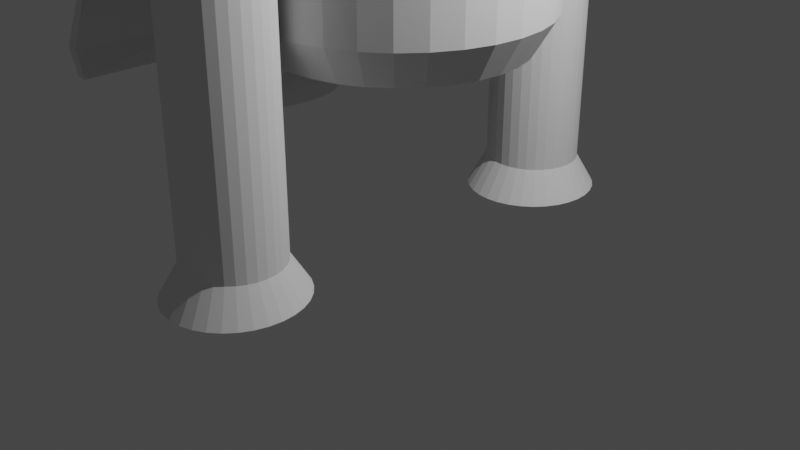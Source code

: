 # Source: urrepulo.blend  (saved by Blender 2.93.21; exported with 4.5.12 LTS)
import bpy
from mathutils import Matrix  # noqa: F401  (used for matrix-valued properties, if any)

bpy.ops.wm.read_factory_settings(use_empty=True)
scene = bpy.context.scene
scene.name = 'Scene'

# ---- collections
col_collection = bpy.data.collections.new('Collection'); scene.collection.children.link(col_collection)

# ---- world
world_world = bpy.data.worlds.new('World'); scene.world = world_world
world_world.use_nodes = True; world_world.node_tree.nodes.clear()
_N = world_world.node_tree.nodes; _L = world_world.node_tree.links
n0 = _N.new('ShaderNodeOutputWorld'); n0.name = 'World Output'; n0.location = (300, 300)
n1 = _N.new('ShaderNodeBackground'); n1.name = 'Background'; n1.location = (10, 300)
n1.inputs[0].default_value = (0.05088, 0.05088, 0.05088, 1.0)
_L.new(n1.outputs[0], n0.inputs[0])
n0.is_active_output = True
world_world.color = (0.05088, 0.05088, 0.05088)
world_world.use_sun_shadow = False
world_world.sun_shadow_jitter_overblur = 0.0

# ---- cameras
cam_camera = bpy.data.cameras.new('Camera')
cam_camera.clip_end = 100.0
cam_camera.ortho_scale = 7.314

# ---- lights
light_light = bpy.data.lights.new('Light', 'POINT')
light_light.transmission_factor = 0.0
light_light.energy = 1000.0
light_light.shadow_soft_size = 0.1
light_light.shadow_maximum_resolution = 0.006
light_light.use_absolute_resolution = True

# ---- meshes
me_cylinder_001 = bpy.data.meshes.new('Cylinder.001')
me_cylinder_001.from_pydata([(0.0, 1.0, -1.0), (0.0, 1.0, 1.0), (0.1951, 0.9808, -1.0), (0.1951, 0.9808, 1.0), (0.3827, 0.9239, -1.0), (0.3827, 0.9239, 1.0), (0.5556, 0.8315, -1.0), (0.5556, 0.8315, 1.0), (0.7071, 0.7071, -1.0), (0.7071, 0.7071, 1.0), (0.8315, 0.5556, -1.0), (0.8315, 0.5556, 1.0), (0.9239, 0.3827, -1.0), (0.9239, 0.3827, 1.0), (0.9808, 0.1951, -1.0), (0.9808, 0.1951, 1.0), (1.0, -4.371e-08, -1.0), (1.0, -4.371e-08, 1.0), (0.9808, -0.1951, -1.0), (0.9808, -0.1951, 1.0), (0.9239, -0.3827, -1.0), (0.9239, -0.3827, 1.0), (0.8315, -0.5556, -1.0), (0.8315, -0.5556, 1.0), (0.7071, -0.7071, -1.0), (0.7071, -0.7071, 1.0), (0.5556, -0.8315, -1.0), (0.5556, -0.8315, 1.0), (0.3827, -0.9239, -1.0), (0.3827, -0.9239, 1.0), (0.1951, -0.9808, -1.0), (0.1951, -0.9808, 1.0), (-8.742e-08, -1.0, -1.0), (-8.742e-08, -1.0, 1.0), (-0.1951, -0.9808, -1.0), (-0.1951, -0.9808, 1.0), (-0.3827, -0.9239, -1.0), (-0.3827, -0.9239, 1.0), (-0.5556, -0.8315, -1.0), (-0.5556, -0.8315, 1.0), (-0.7071, -0.7071, -1.0), (-0.7071, -0.7071, 1.0), (-0.8315, -0.5556, -1.0), (-0.8315, -0.5556, 1.0), (-0.9239, -0.3827, -1.0), (-0.9239, -0.3827, 1.0), (-0.9808, -0.1951, -1.0), (-0.9808, -0.1951, 1.0), (-1.0, 1.192e-08, -1.0), (-1.0, 1.192e-08, 1.0), (-0.9808, 0.1951, -1.0), (-0.9808, 0.1951, 1.0), (-0.9239, 0.3827, -1.0), (-0.9239, 0.3827, 1.0), (-0.8315, 0.5556, -1.0), (-0.8315, 0.5556, 1.0), (-0.7071, 0.7071, -1.0), (-0.7071, 0.7071, 1.0), (-0.5556, 0.8315, -1.0), (-0.5556, 0.8315, 1.0), (-0.3827, 0.9239, -1.0), (-0.3827, 0.9239, 1.0), (-0.1951, 0.9808, -1.0), (-0.1951, 0.9808, 1.0), (-0.004872, 0.1269, 1.219), (-0.04112, 0.1305, 1.219), (0.02998, 0.1161, 1.219), (0.06211, 0.0987, 1.219), (0.09026, 0.07525, 1.219), (0.1134, 0.04667, 1.219), (0.1305, 0.01407, 1.219), (0.1411, -0.02131, 1.219), (0.1447, -0.0581, 1.219), (0.1411, -0.09489, 1.219), (0.1305, -0.1303, 1.219), (0.1134, -0.1629, 1.219), (0.09026, -0.1915, 1.219), (0.06211, -0.2149, 1.219), (0.02998, -0.2323, 1.219), (-0.004872, -0.2431, 1.219), (-0.04112, -0.2467, 1.219), (-0.07737, -0.2431, 1.219), (-0.1122, -0.2323, 1.219), (-0.1443, -0.2149, 1.219), (-0.1725, -0.1915, 1.219), (-0.1956, -0.1629, 1.219), (-0.2128, -0.1303, 1.219), (-0.2234, -0.09489, 1.219), (-0.2269, -0.0581, 1.219), (-0.2234, -0.02131, 1.219), (-0.2128, 0.01407, 1.219), (-0.1956, 0.04667, 1.219), (-0.1725, 0.07525, 1.219), (-0.1443, 0.0987, 1.219), (-0.1122, 0.1161, 1.219), (-0.07737, 0.1269, 1.219), (1.488e-07, 1.425, -1.127), (0.2676, 1.398, -1.127), (0.5249, 1.317, -1.127), (0.7621, 1.185, -1.127), (0.9699, 1.008, -1.127), (1.141, 0.7919, -1.127), (1.267, 0.5455, -1.127), (1.345, 0.2781, -1.127), (1.372, 1.763e-07, -1.127), (1.345, -0.2781, -1.127), (1.267, -0.5455, -1.127), (1.141, -0.7919, -1.127), (0.9699, -1.008, -1.127), (0.7621, -1.185, -1.127), (0.5249, -1.317, -1.127), (0.2676, -1.398, -1.127), (2.886e-08, -1.425, -1.127), (-0.2676, -1.398, -1.127), (-0.5249, -1.317, -1.127), (-0.7621, -1.185, -1.127), (-0.9699, -1.008, -1.127), (-1.141, -0.7919, -1.127), (-1.267, -0.5455, -1.127), (-1.345, -0.2781, -1.127), (-1.372, 2.556e-07, -1.127), (-1.345, 0.2781, -1.127), (-1.267, 0.5455, -1.127), (-1.141, 0.7919, -1.127), (-0.9699, 1.008, -1.127), (-0.7621, 1.185, -1.127), (-0.5249, 1.317, -1.127), (-0.2676, 1.398, -1.127)], [], [(0, 1, 3, 2), (2, 3, 5, 4), (4, 5, 7, 6), (6, 7, 9, 8), (8, 9, 11, 10), (10, 11, 13, 12), (12, 13, 15, 14), (14, 15, 17, 16), (16, 17, 19, 18), (18, 19, 21, 20), (20, 21, 23, 22), (22, 23, 25, 24), (24, 25, 27, 26), (26, 27, 29, 28), (28, 29, 31, 30), (30, 31, 33, 32), (32, 33, 35, 34), (34, 35, 37, 36), (36, 37, 39, 38), (38, 39, 41, 40), (40, 41, 43, 42), (42, 43, 45, 44), (44, 45, 47, 46), (46, 47, 49, 48), (48, 49, 51, 50), (50, 51, 53, 52), (52, 53, 55, 54), (54, 55, 57, 56), (56, 57, 59, 58), (58, 59, 61, 60), (7, 5, 66, 67), (60, 61, 63, 62), (62, 63, 1, 0), (32, 34, 113, 112), (64, 65, 95, 94, 93, 92, 91, 90, 89, 88, 87, 86, 85, 84, 83, 82, 81, 80, 79, 78, 77, 76, 75, 74, 73, 72, 71, 70, 69, 68, 67, 66), (25, 23, 75, 76), (43, 41, 84, 85), (61, 59, 93, 94), (17, 15, 71, 72), (35, 33, 80, 81), (53, 51, 89, 90), (9, 7, 67, 68), (27, 25, 76, 77), (45, 43, 85, 86), (63, 61, 94, 95), (19, 17, 72, 73), (37, 35, 81, 82), (55, 53, 90, 91), (11, 9, 68, 69), (29, 27, 77, 78), (47, 45, 86, 87), (3, 1, 65, 64), (1, 63, 95, 65), (21, 19, 73, 74), (39, 37, 82, 83), (57, 55, 91, 92), (13, 11, 69, 70), (31, 29, 78, 79), (49, 47, 87, 88), (5, 3, 64, 66), (23, 21, 74, 75), (41, 39, 83, 84), (59, 57, 92, 93), (15, 13, 70, 71), (33, 31, 79, 80), (51, 49, 88, 89), (96, 97, 98, 99, 100, 101, 102, 103, 104, 105, 106, 107, 108, 109, 110, 111, 112, 113, 114, 115, 116, 117, 118, 119, 120, 121, 122, 123, 124, 125, 126, 127), (50, 52, 122, 121), (6, 8, 100, 99), (24, 26, 109, 108), (42, 44, 118, 117), (60, 62, 127, 126), (16, 18, 105, 104), (34, 36, 114, 113), (52, 54, 123, 122), (8, 10, 101, 100), (26, 28, 110, 109), (44, 46, 119, 118), (0, 2, 97, 96), (62, 0, 96, 127), (18, 20, 106, 105), (36, 38, 115, 114), (54, 56, 124, 123), (10, 12, 102, 101), (28, 30, 111, 110), (46, 48, 120, 119), (2, 4, 98, 97), (20, 22, 107, 106), (38, 40, 116, 115), (56, 58, 125, 124), (12, 14, 103, 102), (30, 32, 112, 111), (48, 50, 121, 120), (4, 6, 99, 98), (22, 24, 108, 107), (40, 42, 117, 116), (58, 60, 126, 125), (14, 16, 104, 103)])
_uv = me_cylinder_001.uv_layers.new(name='UVMap')
_uv.uv.foreach_set('vector', [1.0, 0.5, 1.0, 1.0, 0.9688, 1.0, 0.9688, 0.5, 0.9688, 0.5, 0.9688, 1.0, 0.9375, 1.0, 0.9375, 0.5, 0.9375, 0.5, 0.9375, 1.0, 0.9062, 1.0, 0.9062, 0.5, 0.9062, 0.5, 0.9062, 1.0, 0.875, 1.0, 0.875, 0.5, 0.875, 0.5, 0.875, 1.0, 0.8438, 1.0, 0.8438, 0.5, 0.8438, 0.5, 0.8438, 1.0, 0.8125, 1.0, 0.8125, 0.5, 0.8125, 0.5, 0.8125, 1.0, 0.7812, 1.0, 0.7812, 0.5, 0.7812, 0.5, 0.7812, 1.0, 0.75, 1.0, 0.75, 0.5, 0.75, 0.5, 0.75, 1.0, 0.7188, 1.0, 0.7188, 0.5, 0.7188, 0.5, 0.7188, 1.0, 0.6875, 1.0, 0.6875, 0.5, 0.6875, 0.5, 0.6875, 1.0, 0.6562, 1.0, 0.6562, 0.5, 0.6562, 0.5, 0.6562, 1.0, 0.625, 1.0, 0.625, 0.5, 0.625, 0.5, 0.625, 1.0, 0.5938, 1.0, 0.5938, 0.5, 0.5938, 0.5, 0.5938, 1.0, 0.5625, 1.0, 0.5625, 0.5, 0.5625, 0.5, 0.5625, 1.0, 0.5312, 1.0, 0.5312, 0.5, 0.5312, 0.5, 0.5312, 1.0, 0.5, 1.0, 0.5, 0.5, 0.5, 0.5, 0.5, 1.0, 0.4688, 1.0, 0.4688, 0.5, 0.4688, 0.5, 0.4688, 1.0, 0.4375, 1.0, 0.4375, 0.5, 0.4375, 0.5, 0.4375, 1.0, 0.4062, 1.0, 0.4062, 0.5, 0.4062, 0.5, 0.4062, 1.0, 0.375, 1.0, 0.375, 0.5, 0.375, 0.5, 0.375, 1.0, 0.3438, 1.0, 0.3438, 0.5, 0.3438, 0.5, 0.3438, 1.0, 0.3125, 1.0, 0.3125, 0.5, 0.3125, 0.5, 0.3125, 1.0, 0.2812, 1.0, 0.2812, 0.5, 0.2812, 0.5, 0.2812, 1.0, 0.25, 1.0, 0.25, 0.5, 0.25, 0.5, 0.25, 1.0, 0.2188, 1.0, 0.2188, 0.5, 0.2188, 0.5, 0.2188, 1.0, 0.1875, 1.0, 0.1875, 0.5, 0.1875, 0.5, 0.1875, 1.0, 0.1562, 1.0, 0.1562, 0.5, 0.1562, 0.5, 0.1562, 1.0, 0.125, 1.0, 0.125, 0.5, 0.125, 0.5, 0.125, 1.0, 0.09375, 1.0, 0.09375, 0.5, 0.09375, 0.5, 0.09375, 1.0, 0.0625, 1.0, 0.0625, 0.5, 0.9062, 1.0, 0.9375, 1.0, 0.9375, 1.0, 0.9062, 1.0, 0.0625, 0.5, 0.0625, 1.0, 0.03125, 1.0, 0.03125, 0.5, 0.03125, 0.5, 0.03125, 1.0, 0.0, 1.0, 0.0, 0.5, 0.5, 0.5, 0.4688, 0.5, 0.4688, 0.5, 0.5, 0.5, 0.2968, 0.4854, 0.25, 0.49, 0.2032, 0.4854, 0.1582, 0.4717, 0.1167, 0.4496, 0.08029, 0.4197, 0.05045, 0.3833, 0.02827, 0.3418, 0.01461, 0.2968, 0.01, 0.25, 0.01461, 0.2032, 0.02827, 0.1582, 0.05045, 0.1167, 0.08029, 0.08029, 0.1167, 0.05045, 0.1582, 0.02827, 0.2032, 0.01461, 0.25, 0.01, 0.2968, 0.01461, 0.3418, 0.02827, 0.3833, 0.05045, 0.4197, 0.08029, 0.4496, 0.1167, 0.4717, 0.1582, 0.4854, 0.2032, 0.49, 0.25, 0.4854, 0.2968, 0.4717, 0.3418, 0.4496, 0.3833, 0.4197, 0.4197, 0.3833, 0.4496, 0.3418, 0.4717, 0.625, 1.0, 0.6562, 1.0, 0.6562, 1.0, 0.625, 1.0, 0.3438, 1.0, 0.375, 1.0, 0.375, 1.0, 0.3438, 1.0, 0.0625, 1.0, 0.09375, 1.0, 0.09375, 1.0, 0.0625, 1.0, 0.75, 1.0, 0.7812, 1.0, 0.7812, 1.0, 0.75, 1.0, 0.4688, 1.0, 0.5, 1.0, 0.5, 1.0, 0.4688, 1.0, 0.1875, 1.0, 0.2188, 1.0, 0.2188, 1.0, 0.1875, 1.0, 0.875, 1.0, 0.9062, 1.0, 0.9062, 1.0, 0.875, 1.0, 0.5938, 1.0, 0.625, 1.0, 0.625, 1.0, 0.5938, 1.0, 0.3125, 1.0, 0.3438, 1.0, 0.3438, 1.0, 0.3125, 1.0, 0.03125, 1.0, 0.0625, 1.0, 0.0625, 1.0, 0.03125, 1.0, 0.7188, 1.0, 0.75, 1.0, 0.75, 1.0, 0.7188, 1.0, 0.4375, 1.0, 0.4688, 1.0, 0.4688, 1.0, 0.4375, 1.0, 0.1562, 1.0, 0.1875, 1.0, 0.1875, 1.0, 0.1562, 1.0, 0.8438, 1.0, 0.875, 1.0, 0.875, 1.0, 0.8438, 1.0, 0.5625, 1.0, 0.5938, 1.0, 0.5938, 1.0, 0.5625, 1.0, 0.2812, 1.0, 0.3125, 1.0, 0.3125, 1.0, 0.2812, 1.0, 0.9688, 1.0, 1.0, 1.0, 1.0, 1.0, 0.9688, 1.0, 0.0, 1.0, 0.03125, 1.0, 0.03125, 1.0, 0.0, 1.0, 0.6875, 1.0, 0.7188, 1.0, 0.7188, 1.0, 0.6875, 1.0, 0.4062, 1.0, 0.4375, 1.0, 0.4375, 1.0, 0.4062, 1.0, 0.125, 1.0, 0.1562, 1.0, 0.1562, 1.0, 0.125, 1.0, 0.8125, 1.0, 0.8438, 1.0, 0.8438, 1.0, 0.8125, 1.0, 0.5312, 1.0, 0.5625, 1.0, 0.5625, 1.0, 0.5312, 1.0, 0.25, 1.0, 0.2812, 1.0, 0.2812, 1.0, 0.25, 1.0, 0.9375, 1.0, 0.9688, 1.0, 0.9688, 1.0, 0.9375, 1.0, 0.6562, 1.0, 0.6875, 1.0, 0.6875, 1.0, 0.6562, 1.0, 0.375, 1.0, 0.4062, 1.0, 0.4062, 1.0, 0.375, 1.0, 0.09375, 1.0, 0.125, 1.0, 0.125, 1.0, 0.09375, 1.0, 0.7812, 1.0, 0.8125, 1.0, 0.8125, 1.0, 0.7812, 1.0, 0.5, 1.0, 0.5312, 1.0, 0.5312, 1.0, 0.5, 1.0, 0.2188, 1.0, 0.25, 1.0, 0.25, 1.0, 0.2188, 1.0, 0.75, 0.49, 0.7968, 0.4854, 0.8418, 0.4717, 0.8833, 0.4496, 0.9197, 0.4197, 0.9496, 0.3833, 0.9717, 0.3418, 0.9854, 0.2968, 0.99, 0.25, 0.9854, 0.2032, 0.9717, 0.1582, 0.9496, 0.1167, 0.9197, 0.08029, 0.8833, 0.05045, 0.8418, 0.02827, 0.7968, 0.01461, 0.75, 0.01, 0.7032, 0.01461, 0.6582, 0.02827, 0.6167, 0.05045, 0.5803, 0.08029, 0.5504, 0.1167, 0.5283, 0.1582, 0.5146, 0.2032, 0.51, 0.25, 0.5146, 0.2968, 0.5283, 0.3418, 0.5504, 0.3833, 0.5803, 0.4197, 0.6167, 0.4496, 0.6582, 0.4717, 0.7032, 0.4854, 0.2188, 0.5, 0.1875, 0.5, 0.1875, 0.5, 0.2188, 0.5, 0.9062, 0.5, 0.875, 0.5, 0.875, 0.5, 0.9062, 0.5, 0.625, 0.5, 0.5938, 0.5, 0.5938, 0.5, 0.625, 0.5, 0.3438, 0.5, 0.3125, 0.5, 0.3125, 0.5, 0.3438, 0.5, 0.0625, 0.5, 0.03125, 0.5, 0.03125, 0.5, 0.0625, 0.5, 0.75, 0.5, 0.7188, 0.5, 0.7188, 0.5, 0.75, 0.5, 0.4688, 0.5, 0.4375, 0.5, 0.4375, 0.5, 0.4688, 0.5, 0.1875, 0.5, 0.1562, 0.5, 0.1562, 0.5, 0.1875, 0.5, 0.875, 0.5, 0.8438, 0.5, 0.8438, 0.5, 0.875, 0.5, 0.5938, 0.5, 0.5625, 0.5, 0.5625, 0.5, 0.5938, 0.5, 0.3125, 0.5, 0.2812, 0.5, 0.2812, 0.5, 0.3125, 0.5, 1.0, 0.5, 0.9688, 0.5, 0.9688, 0.5, 1.0, 0.5, 0.03125, 0.5, 0.0, 0.5, 0.0, 0.5, 0.03125, 0.5, 0.7188, 0.5, 0.6875, 0.5, 0.6875, 0.5, 0.7188, 0.5, 0.4375, 0.5, 0.4062, 0.5, 0.4062, 0.5, 0.4375, 0.5, 0.1562, 0.5, 0.125, 0.5, 0.125, 0.5, 0.1562, 0.5, 0.8438, 0.5, 0.8125, 0.5, 0.8125, 0.5, 0.8438, 0.5, 0.5625, 0.5, 0.5312, 0.5, 0.5312, 0.5, 0.5625, 0.5, 0.2812, 0.5, 0.25, 0.5, 0.25, 0.5, 0.2812, 0.5, 0.9688, 0.5, 0.9375, 0.5, 0.9375, 0.5, 0.9688, 0.5, 0.6875, 0.5, 0.6562, 0.5, 0.6562, 0.5, 0.6875, 0.5, 0.4062, 0.5, 0.375, 0.5, 0.375, 0.5, 0.4062, 0.5, 0.125, 0.5, 0.09375, 0.5, 0.09375, 0.5, 0.125, 0.5, 0.8125, 0.5, 0.7812, 0.5, 0.7812, 0.5, 0.8125, 0.5, 0.5312, 0.5, 0.5, 0.5, 0.5, 0.5, 0.5312, 0.5, 0.25, 0.5, 0.2188, 0.5, 0.2188, 0.5, 0.25, 0.5, 0.9375, 0.5, 0.9062, 0.5, 0.9062, 0.5, 0.9375, 0.5, 0.6562, 0.5, 0.625, 0.5, 0.625, 0.5, 0.6562, 0.5, 0.375, 0.5, 0.3438, 0.5, 0.3438, 0.5, 0.375, 0.5, 0.09375, 0.5, 0.0625, 0.5, 0.0625, 0.5, 0.09375, 0.5, 0.7812, 0.5, 0.75, 0.5, 0.75, 0.5, 0.7812, 0.5])
me_cylinder_001.use_remesh_fix_poles = True
me_cylinder_001.use_remesh_preserve_attributes = False
me_cylinder_001.update()
me_cylinder_003 = bpy.data.meshes.new('Cylinder.003')
me_cylinder_003.from_pydata([(0.0, 1.0, -1.0), (0.0, 1.0, 1.0), (0.1951, 0.9808, -1.0), (0.1951, 0.9808, 1.0), (0.3827, 0.9239, -1.0), (0.3827, 0.9239, 1.0), (0.5556, 0.8315, -1.0), (0.5556, 0.8315, 1.0), (0.7071, 0.7071, -1.0), (0.7071, 0.7071, 1.0), (0.8315, 0.5556, -1.0), (0.8315, 0.5556, 1.0), (0.9239, 0.3827, -1.0), (0.9239, 0.3827, 1.0), (0.9808, 0.1951, -1.0), (0.9808, 0.1951, 1.0), (1.0, -4.371e-08, -1.0), (1.0, -4.371e-08, 1.0), (0.9808, -0.1951, -1.0), (0.9808, -0.1951, 1.0), (0.9239, -0.3827, -1.0), (0.9239, -0.3827, 1.0), (0.8315, -0.5556, -1.0), (0.8315, -0.5556, 1.0), (0.7071, -0.7071, -1.0), (0.7071, -0.7071, 1.0), (0.5556, -0.8315, -1.0), (0.5556, -0.8315, 1.0), (0.3827, -0.9239, -1.0), (0.3827, -0.9239, 1.0), (0.1951, -0.9808, -1.0), (0.1951, -0.9808, 1.0), (-8.742e-08, -1.0, -1.0), (-8.742e-08, -1.0, 1.0), (-0.1951, -0.9808, -1.0), (-0.1951, -0.9808, 1.0), (-0.3827, -0.9239, -1.0), (-0.3827, -0.9239, 1.0), (-0.5556, -0.8315, -1.0), (-0.5556, -0.8315, 1.0), (-0.7071, -0.7071, -1.0), (-0.7071, -0.7071, 1.0), (-0.8315, -0.5556, -1.0), (-0.8315, -0.5556, 1.0), (-0.9239, -0.3827, -1.0), (-0.9239, -0.3827, 1.0), (-0.9808, -0.1951, -1.0), (-0.9808, -0.1951, 1.0), (-1.0, 1.192e-08, -1.0), (-1.0, 1.192e-08, 1.0), (-0.9808, 0.1951, -1.0), (-0.9808, 0.1951, 1.0), (-0.9239, 0.3827, -1.0), (-0.9239, 0.3827, 1.0), (-0.8315, 0.5556, -1.0), (-0.8315, 0.5556, 1.0), (-0.7071, 0.7071, -1.0), (-0.7071, 0.7071, 1.0), (-0.5556, 0.8315, -1.0), (-0.5556, 0.8315, 1.0), (-0.3827, 0.9239, -1.0), (-0.3827, 0.9239, 1.0), (-0.1951, 0.9808, -1.0), (-0.1951, 0.9808, 1.0), (-0.004872, 0.1269, 1.219), (-0.04112, 0.1305, 1.219), (0.02998, 0.1161, 1.219), (0.06211, 0.0987, 1.219), (0.09026, 0.07525, 1.219), (0.1134, 0.04667, 1.219), (0.1305, 0.01407, 1.219), (0.1411, -0.02131, 1.219), (0.1447, -0.0581, 1.219), (0.1411, -0.09489, 1.219), (0.1305, -0.1303, 1.219), (0.1134, -0.1629, 1.219), (0.09026, -0.1915, 1.219), (0.06211, -0.2149, 1.219), (0.02998, -0.2323, 1.219), (-0.004872, -0.2431, 1.219), (-0.04112, -0.2467, 1.219), (-0.07737, -0.2431, 1.219), (-0.1122, -0.2323, 1.219), (-0.1443, -0.2149, 1.219), (-0.1725, -0.1915, 1.219), (-0.1956, -0.1629, 1.219), (-0.2128, -0.1303, 1.219), (-0.2234, -0.09489, 1.219), (-0.2269, -0.0581, 1.219), (-0.2234, -0.02131, 1.219), (-0.2128, 0.01407, 1.219), (-0.1956, 0.04667, 1.219), (-0.1725, 0.07525, 1.219), (-0.1443, 0.0987, 1.219), (-0.1122, 0.1161, 1.219), (-0.07737, 0.1269, 1.219), (1.488e-07, 1.425, -1.127), (0.2676, 1.398, -1.127), (0.5249, 1.317, -1.127), (0.7621, 1.185, -1.127), (0.9699, 1.008, -1.127), (1.141, 0.7919, -1.127), (1.267, 0.5455, -1.127), (1.345, 0.2781, -1.127), (1.372, 1.763e-07, -1.127), (1.345, -0.2781, -1.127), (1.267, -0.5455, -1.127), (1.141, -0.7919, -1.127), (0.9699, -1.008, -1.127), (0.7621, -1.185, -1.127), (0.5249, -1.317, -1.127), (0.2676, -1.398, -1.127), (2.886e-08, -1.425, -1.127), (-0.2676, -1.398, -1.127), (-0.5249, -1.317, -1.127), (-0.7621, -1.185, -1.127), (-0.9699, -1.008, -1.127), (-1.141, -0.7919, -1.127), (-1.267, -0.5455, -1.127), (-1.345, -0.2781, -1.127), (-1.372, 2.556e-07, -1.127), (-1.345, 0.2781, -1.127), (-1.267, 0.5455, -1.127), (-1.141, 0.7919, -1.127), (-0.9699, 1.008, -1.127), (-0.7621, 1.185, -1.127), (-0.5249, 1.317, -1.127), (-0.2676, 1.398, -1.127)], [], [(0, 1, 3, 2), (2, 3, 5, 4), (4, 5, 7, 6), (6, 7, 9, 8), (8, 9, 11, 10), (10, 11, 13, 12), (12, 13, 15, 14), (14, 15, 17, 16), (16, 17, 19, 18), (18, 19, 21, 20), (20, 21, 23, 22), (22, 23, 25, 24), (24, 25, 27, 26), (26, 27, 29, 28), (28, 29, 31, 30), (30, 31, 33, 32), (32, 33, 35, 34), (34, 35, 37, 36), (36, 37, 39, 38), (38, 39, 41, 40), (40, 41, 43, 42), (42, 43, 45, 44), (44, 45, 47, 46), (46, 47, 49, 48), (48, 49, 51, 50), (50, 51, 53, 52), (52, 53, 55, 54), (54, 55, 57, 56), (56, 57, 59, 58), (58, 59, 61, 60), (7, 5, 66, 67), (60, 61, 63, 62), (62, 63, 1, 0), (32, 34, 113, 112), (64, 65, 95, 94, 93, 92, 91, 90, 89, 88, 87, 86, 85, 84, 83, 82, 81, 80, 79, 78, 77, 76, 75, 74, 73, 72, 71, 70, 69, 68, 67, 66), (25, 23, 75, 76), (43, 41, 84, 85), (61, 59, 93, 94), (17, 15, 71, 72), (35, 33, 80, 81), (53, 51, 89, 90), (9, 7, 67, 68), (27, 25, 76, 77), (45, 43, 85, 86), (63, 61, 94, 95), (19, 17, 72, 73), (37, 35, 81, 82), (55, 53, 90, 91), (11, 9, 68, 69), (29, 27, 77, 78), (47, 45, 86, 87), (3, 1, 65, 64), (1, 63, 95, 65), (21, 19, 73, 74), (39, 37, 82, 83), (57, 55, 91, 92), (13, 11, 69, 70), (31, 29, 78, 79), (49, 47, 87, 88), (5, 3, 64, 66), (23, 21, 74, 75), (41, 39, 83, 84), (59, 57, 92, 93), (15, 13, 70, 71), (33, 31, 79, 80), (51, 49, 88, 89), (96, 97, 98, 99, 100, 101, 102, 103, 104, 105, 106, 107, 108, 109, 110, 111, 112, 113, 114, 115, 116, 117, 118, 119, 120, 121, 122, 123, 124, 125, 126, 127), (50, 52, 122, 121), (6, 8, 100, 99), (24, 26, 109, 108), (42, 44, 118, 117), (60, 62, 127, 126), (16, 18, 105, 104), (34, 36, 114, 113), (52, 54, 123, 122), (8, 10, 101, 100), (26, 28, 110, 109), (44, 46, 119, 118), (0, 2, 97, 96), (62, 0, 96, 127), (18, 20, 106, 105), (36, 38, 115, 114), (54, 56, 124, 123), (10, 12, 102, 101), (28, 30, 111, 110), (46, 48, 120, 119), (2, 4, 98, 97), (20, 22, 107, 106), (38, 40, 116, 115), (56, 58, 125, 124), (12, 14, 103, 102), (30, 32, 112, 111), (48, 50, 121, 120), (4, 6, 99, 98), (22, 24, 108, 107), (40, 42, 117, 116), (58, 60, 126, 125), (14, 16, 104, 103)])
_uv = me_cylinder_003.uv_layers.new(name='UVMap')
_uv.uv.foreach_set('vector', [1.0, 0.5, 1.0, 1.0, 0.9688, 1.0, 0.9688, 0.5, 0.9688, 0.5, 0.9688, 1.0, 0.9375, 1.0, 0.9375, 0.5, 0.9375, 0.5, 0.9375, 1.0, 0.9062, 1.0, 0.9062, 0.5, 0.9062, 0.5, 0.9062, 1.0, 0.875, 1.0, 0.875, 0.5, 0.875, 0.5, 0.875, 1.0, 0.8438, 1.0, 0.8438, 0.5, 0.8438, 0.5, 0.8438, 1.0, 0.8125, 1.0, 0.8125, 0.5, 0.8125, 0.5, 0.8125, 1.0, 0.7812, 1.0, 0.7812, 0.5, 0.7812, 0.5, 0.7812, 1.0, 0.75, 1.0, 0.75, 0.5, 0.75, 0.5, 0.75, 1.0, 0.7188, 1.0, 0.7188, 0.5, 0.7188, 0.5, 0.7188, 1.0, 0.6875, 1.0, 0.6875, 0.5, 0.6875, 0.5, 0.6875, 1.0, 0.6562, 1.0, 0.6562, 0.5, 0.6562, 0.5, 0.6562, 1.0, 0.625, 1.0, 0.625, 0.5, 0.625, 0.5, 0.625, 1.0, 0.5938, 1.0, 0.5938, 0.5, 0.5938, 0.5, 0.5938, 1.0, 0.5625, 1.0, 0.5625, 0.5, 0.5625, 0.5, 0.5625, 1.0, 0.5312, 1.0, 0.5312, 0.5, 0.5312, 0.5, 0.5312, 1.0, 0.5, 1.0, 0.5, 0.5, 0.5, 0.5, 0.5, 1.0, 0.4688, 1.0, 0.4688, 0.5, 0.4688, 0.5, 0.4688, 1.0, 0.4375, 1.0, 0.4375, 0.5, 0.4375, 0.5, 0.4375, 1.0, 0.4062, 1.0, 0.4062, 0.5, 0.4062, 0.5, 0.4062, 1.0, 0.375, 1.0, 0.375, 0.5, 0.375, 0.5, 0.375, 1.0, 0.3438, 1.0, 0.3438, 0.5, 0.3438, 0.5, 0.3438, 1.0, 0.3125, 1.0, 0.3125, 0.5, 0.3125, 0.5, 0.3125, 1.0, 0.2812, 1.0, 0.2812, 0.5, 0.2812, 0.5, 0.2812, 1.0, 0.25, 1.0, 0.25, 0.5, 0.25, 0.5, 0.25, 1.0, 0.2188, 1.0, 0.2188, 0.5, 0.2188, 0.5, 0.2188, 1.0, 0.1875, 1.0, 0.1875, 0.5, 0.1875, 0.5, 0.1875, 1.0, 0.1562, 1.0, 0.1562, 0.5, 0.1562, 0.5, 0.1562, 1.0, 0.125, 1.0, 0.125, 0.5, 0.125, 0.5, 0.125, 1.0, 0.09375, 1.0, 0.09375, 0.5, 0.09375, 0.5, 0.09375, 1.0, 0.0625, 1.0, 0.0625, 0.5, 0.9062, 1.0, 0.9375, 1.0, 0.9375, 1.0, 0.9062, 1.0, 0.0625, 0.5, 0.0625, 1.0, 0.03125, 1.0, 0.03125, 0.5, 0.03125, 0.5, 0.03125, 1.0, 0.0, 1.0, 0.0, 0.5, 0.5, 0.5, 0.4688, 0.5, 0.4688, 0.5, 0.5, 0.5, 0.2968, 0.4854, 0.25, 0.49, 0.2032, 0.4854, 0.1582, 0.4717, 0.1167, 0.4496, 0.08029, 0.4197, 0.05045, 0.3833, 0.02827, 0.3418, 0.01461, 0.2968, 0.01, 0.25, 0.01461, 0.2032, 0.02827, 0.1582, 0.05045, 0.1167, 0.08029, 0.08029, 0.1167, 0.05045, 0.1582, 0.02827, 0.2032, 0.01461, 0.25, 0.01, 0.2968, 0.01461, 0.3418, 0.02827, 0.3833, 0.05045, 0.4197, 0.08029, 0.4496, 0.1167, 0.4717, 0.1582, 0.4854, 0.2032, 0.49, 0.25, 0.4854, 0.2968, 0.4717, 0.3418, 0.4496, 0.3833, 0.4197, 0.4197, 0.3833, 0.4496, 0.3418, 0.4717, 0.625, 1.0, 0.6562, 1.0, 0.6562, 1.0, 0.625, 1.0, 0.3438, 1.0, 0.375, 1.0, 0.375, 1.0, 0.3438, 1.0, 0.0625, 1.0, 0.09375, 1.0, 0.09375, 1.0, 0.0625, 1.0, 0.75, 1.0, 0.7812, 1.0, 0.7812, 1.0, 0.75, 1.0, 0.4688, 1.0, 0.5, 1.0, 0.5, 1.0, 0.4688, 1.0, 0.1875, 1.0, 0.2188, 1.0, 0.2188, 1.0, 0.1875, 1.0, 0.875, 1.0, 0.9062, 1.0, 0.9062, 1.0, 0.875, 1.0, 0.5938, 1.0, 0.625, 1.0, 0.625, 1.0, 0.5938, 1.0, 0.3125, 1.0, 0.3438, 1.0, 0.3438, 1.0, 0.3125, 1.0, 0.03125, 1.0, 0.0625, 1.0, 0.0625, 1.0, 0.03125, 1.0, 0.7188, 1.0, 0.75, 1.0, 0.75, 1.0, 0.7188, 1.0, 0.4375, 1.0, 0.4688, 1.0, 0.4688, 1.0, 0.4375, 1.0, 0.1562, 1.0, 0.1875, 1.0, 0.1875, 1.0, 0.1562, 1.0, 0.8438, 1.0, 0.875, 1.0, 0.875, 1.0, 0.8438, 1.0, 0.5625, 1.0, 0.5938, 1.0, 0.5938, 1.0, 0.5625, 1.0, 0.2812, 1.0, 0.3125, 1.0, 0.3125, 1.0, 0.2812, 1.0, 0.9688, 1.0, 1.0, 1.0, 1.0, 1.0, 0.9688, 1.0, 0.0, 1.0, 0.03125, 1.0, 0.03125, 1.0, 0.0, 1.0, 0.6875, 1.0, 0.7188, 1.0, 0.7188, 1.0, 0.6875, 1.0, 0.4062, 1.0, 0.4375, 1.0, 0.4375, 1.0, 0.4062, 1.0, 0.125, 1.0, 0.1562, 1.0, 0.1562, 1.0, 0.125, 1.0, 0.8125, 1.0, 0.8438, 1.0, 0.8438, 1.0, 0.8125, 1.0, 0.5312, 1.0, 0.5625, 1.0, 0.5625, 1.0, 0.5312, 1.0, 0.25, 1.0, 0.2812, 1.0, 0.2812, 1.0, 0.25, 1.0, 0.9375, 1.0, 0.9688, 1.0, 0.9688, 1.0, 0.9375, 1.0, 0.6562, 1.0, 0.6875, 1.0, 0.6875, 1.0, 0.6562, 1.0, 0.375, 1.0, 0.4062, 1.0, 0.4062, 1.0, 0.375, 1.0, 0.09375, 1.0, 0.125, 1.0, 0.125, 1.0, 0.09375, 1.0, 0.7812, 1.0, 0.8125, 1.0, 0.8125, 1.0, 0.7812, 1.0, 0.5, 1.0, 0.5312, 1.0, 0.5312, 1.0, 0.5, 1.0, 0.2188, 1.0, 0.25, 1.0, 0.25, 1.0, 0.2188, 1.0, 0.75, 0.49, 0.7968, 0.4854, 0.8418, 0.4717, 0.8833, 0.4496, 0.9197, 0.4197, 0.9496, 0.3833, 0.9717, 0.3418, 0.9854, 0.2968, 0.99, 0.25, 0.9854, 0.2032, 0.9717, 0.1582, 0.9496, 0.1167, 0.9197, 0.08029, 0.8833, 0.05045, 0.8418, 0.02827, 0.7968, 0.01461, 0.75, 0.01, 0.7032, 0.01461, 0.6582, 0.02827, 0.6167, 0.05045, 0.5803, 0.08029, 0.5504, 0.1167, 0.5283, 0.1582, 0.5146, 0.2032, 0.51, 0.25, 0.5146, 0.2968, 0.5283, 0.3418, 0.5504, 0.3833, 0.5803, 0.4197, 0.6167, 0.4496, 0.6582, 0.4717, 0.7032, 0.4854, 0.2188, 0.5, 0.1875, 0.5, 0.1875, 0.5, 0.2188, 0.5, 0.9062, 0.5, 0.875, 0.5, 0.875, 0.5, 0.9062, 0.5, 0.625, 0.5, 0.5938, 0.5, 0.5938, 0.5, 0.625, 0.5, 0.3438, 0.5, 0.3125, 0.5, 0.3125, 0.5, 0.3438, 0.5, 0.0625, 0.5, 0.03125, 0.5, 0.03125, 0.5, 0.0625, 0.5, 0.75, 0.5, 0.7188, 0.5, 0.7188, 0.5, 0.75, 0.5, 0.4688, 0.5, 0.4375, 0.5, 0.4375, 0.5, 0.4688, 0.5, 0.1875, 0.5, 0.1562, 0.5, 0.1562, 0.5, 0.1875, 0.5, 0.875, 0.5, 0.8438, 0.5, 0.8438, 0.5, 0.875, 0.5, 0.5938, 0.5, 0.5625, 0.5, 0.5625, 0.5, 0.5938, 0.5, 0.3125, 0.5, 0.2812, 0.5, 0.2812, 0.5, 0.3125, 0.5, 1.0, 0.5, 0.9688, 0.5, 0.9688, 0.5, 1.0, 0.5, 0.03125, 0.5, 0.0, 0.5, 0.0, 0.5, 0.03125, 0.5, 0.7188, 0.5, 0.6875, 0.5, 0.6875, 0.5, 0.7188, 0.5, 0.4375, 0.5, 0.4062, 0.5, 0.4062, 0.5, 0.4375, 0.5, 0.1562, 0.5, 0.125, 0.5, 0.125, 0.5, 0.1562, 0.5, 0.8438, 0.5, 0.8125, 0.5, 0.8125, 0.5, 0.8438, 0.5, 0.5625, 0.5, 0.5312, 0.5, 0.5312, 0.5, 0.5625, 0.5, 0.2812, 0.5, 0.25, 0.5, 0.25, 0.5, 0.2812, 0.5, 0.9688, 0.5, 0.9375, 0.5, 0.9375, 0.5, 0.9688, 0.5, 0.6875, 0.5, 0.6562, 0.5, 0.6562, 0.5, 0.6875, 0.5, 0.4062, 0.5, 0.375, 0.5, 0.375, 0.5, 0.4062, 0.5, 0.125, 0.5, 0.09375, 0.5, 0.09375, 0.5, 0.125, 0.5, 0.8125, 0.5, 0.7812, 0.5, 0.7812, 0.5, 0.8125, 0.5, 0.5312, 0.5, 0.5, 0.5, 0.5, 0.5, 0.5312, 0.5, 0.25, 0.5, 0.2188, 0.5, 0.2188, 0.5, 0.25, 0.5, 0.9375, 0.5, 0.9062, 0.5, 0.9062, 0.5, 0.9375, 0.5, 0.6562, 0.5, 0.625, 0.5, 0.625, 0.5, 0.6562, 0.5, 0.375, 0.5, 0.3438, 0.5, 0.3438, 0.5, 0.375, 0.5, 0.09375, 0.5, 0.0625, 0.5, 0.0625, 0.5, 0.09375, 0.5, 0.7812, 0.5, 0.75, 0.5, 0.75, 0.5, 0.7812, 0.5])
me_cylinder_003.use_remesh_fix_poles = True
me_cylinder_003.use_remesh_preserve_attributes = False
me_cylinder_003.update()
me_cylinder_005 = bpy.data.meshes.new('Cylinder.005')
me_cylinder_005.from_pydata([(0.0, 1.0, 1.0), (0.1951, 0.9808, 1.0), (0.3827, 0.9239, 1.0), (0.5556, 0.8315, 1.0), (0.7071, 0.7071, 1.0), (0.8315, 0.5556, 1.0), (0.9239, 0.3827, 1.0), (0.9808, 0.1951, 1.0), (1.0, -4.371e-08, 1.0), (0.9808, -0.1951, 1.0), (0.9239, -0.3827, 1.0), (0.8315, -0.5556, 1.0), (0.7071, -0.7071, 1.0), (0.5556, -0.8315, 1.0), (0.3827, -0.9239, 1.0), (0.1951, -0.9808, 1.0), (-8.742e-08, -1.0, 1.0), (-0.1951, -0.9808, 1.0), (-0.3827, -0.9239, 1.0), (-0.5556, -0.8315, 1.0), (-0.7071, -0.7071, 1.0), (-0.8315, -0.5556, 1.0), (-0.9239, -0.3827, 1.0), (-0.9808, -0.1951, 1.0), (-1.0, 1.192e-08, 1.0), (-0.9808, 0.1951, 1.0), (-0.9239, 0.3827, 1.0), (-0.8315, 0.5556, 1.0), (-0.7071, 0.7071, 1.0), (-0.5556, 0.8315, 1.0), (-0.3827, 0.9239, 1.0), (-0.1951, 0.9808, 1.0), (0.04121, 0.1574, 1.479), (6.57e-08, 0.1604, 1.479), (0.08084, 0.1482, 1.479), (0.1174, 0.1334, 1.479), (0.1494, 0.1134, 1.479), (0.1756, 0.08914, 1.479), (0.1952, 0.0614, 1.479), (0.2072, 0.0313, 1.479), (0.2112, -1.952e-08, 1.479), (0.2072, -0.0313, 1.479), (0.1952, -0.0614, 1.479), (0.1756, -0.08914, 1.479), (0.1494, -0.1134, 1.479), (0.1174, -0.1334, 1.479), (0.08084, -0.1482, 1.479), (0.04121, -0.1574, 1.479), (4.723e-08, -0.1604, 1.479), (-0.04121, -0.1574, 1.479), (-0.08084, -0.1482, 1.479), (-0.1174, -0.1334, 1.479), (-0.1494, -0.1134, 1.479), (-0.1756, -0.08914, 1.479), (-0.1952, -0.0614, 1.479), (-0.2072, -0.0313, 1.479), (-0.2112, -1.06e-08, 1.479), (-0.2072, 0.0313, 1.479), (-0.1952, 0.0614, 1.479), (-0.1756, 0.08914, 1.479), (-0.1494, 0.1134, 1.479), (-0.1174, 0.1334, 1.479), (-0.08084, 0.1482, 1.479), (-0.04121, 0.1574, 1.479), (-3.725e-08, 0.8543, -1.0), (0.0, 1.0, -0.855), (0.1667, 0.8379, -1.0), (0.1951, 0.9808, -0.855), (0.3269, 0.7893, -1.0), (0.3827, 0.9239, -0.855), (0.4746, 0.7103, -1.0), (0.5556, 0.8315, -0.855), (0.6041, 0.6041, -1.0), (0.7071, 0.7071, -0.855), (0.7103, 0.4746, -1.0), (0.8315, 0.5556, -0.855), (0.7893, 0.3269, -1.0), (0.9239, 0.3827, -0.855), (0.8379, 0.1667, -1.0), (0.9808, 0.1951, -0.855), (0.8543, -3.446e-08, -1.0), (1.0, -4.371e-08, -0.855), (0.8379, -0.1667, -1.0), (0.9808, -0.1951, -0.855), (0.7893, -0.3269, -1.0), (0.9239, -0.3827, -0.855), (0.7103, -0.4746, -1.0), (0.8315, -0.5556, -0.855), (0.6041, -0.6041, -1.0), (0.7071, -0.7071, -0.855), (0.4746, -0.7103, -1.0), (0.5556, -0.8315, -0.855), (0.3269, -0.7893, -1.0), (0.3827, -0.9239, -0.855), (0.1667, -0.8379, -1.0), (0.1951, -0.9808, -0.855), (-7.171e-08, -0.8543, -1.0), (-8.742e-08, -1.0, -0.855), (-0.1667, -0.8379, -1.0), (-0.1951, -0.9808, -0.855), (-0.3269, -0.7893, -1.0), (-0.3827, -0.9239, -0.855), (-0.4746, -0.7103, -1.0), (-0.5556, -0.8315, -0.855), (-0.6041, -0.6041, -1.0), (-0.7071, -0.7071, -0.855), (-0.7103, -0.4746, -1.0), (-0.8315, -0.5556, -0.855), (-0.7893, -0.3269, -1.0), (-0.9239, -0.3827, -0.855), (-0.8379, -0.1667, -1.0), (-0.9808, -0.1951, -0.855), (-0.8543, 1.118e-08, -1.0), (-1.0, 1.192e-08, -0.855), (-0.8379, 0.1667, -1.0), (-0.9808, 0.1951, -0.855), (-0.7893, 0.3269, -1.0), (-0.9239, 0.3827, -0.855), (-0.7103, 0.4746, -1.0), (-0.8315, 0.5556, -0.855), (-0.6041, 0.6041, -1.0), (-0.7071, 0.7071, -0.855), (-0.4746, 0.7103, -1.0), (-0.5556, 0.8315, -0.855), (-0.3269, 0.7893, -1.0), (-0.3827, 0.9239, -0.855), (-0.1667, 0.8379, -1.0), (-0.1951, 0.9808, -0.855)], [], [(127, 31, 0, 65), (69, 2, 3, 71), (71, 3, 4, 73), (73, 4, 5, 75), (75, 5, 6, 77), (77, 6, 7, 79), (79, 7, 8, 81), (81, 8, 9, 83), (83, 9, 10, 85), (85, 10, 11, 87), (87, 11, 12, 89), (89, 12, 13, 91), (91, 13, 14, 93), (93, 14, 15, 95), (95, 15, 16, 97), (97, 16, 17, 99), (99, 17, 18, 101), (101, 18, 19, 103), (103, 19, 20, 105), (105, 20, 21, 107), (107, 21, 22, 109), (109, 22, 23, 111), (111, 23, 24, 113), (113, 24, 25, 115), (115, 25, 26, 117), (117, 26, 27, 119), (119, 27, 28, 121), (121, 28, 29, 123), (123, 29, 30, 125), (125, 30, 31, 127), (29, 28, 60, 61), (67, 1, 2, 69), (65, 0, 1, 67), (32, 33, 63, 62, 61, 60, 59, 58, 57, 56, 55, 54, 53, 52, 51, 50, 49, 48, 47, 46, 45, 44, 43, 42, 41, 40, 39, 38, 37, 36, 35, 34), (7, 6, 38, 39), (16, 15, 47, 48), (25, 24, 56, 57), (3, 2, 34, 35), (12, 11, 43, 44), (21, 20, 52, 53), (30, 29, 61, 62), (8, 7, 39, 40), (17, 16, 48, 49), (26, 25, 57, 58), (4, 3, 35, 36), (13, 12, 44, 45), (22, 21, 53, 54), (31, 30, 62, 63), (9, 8, 40, 41), (18, 17, 49, 50), (27, 26, 58, 59), (5, 4, 36, 37), (14, 13, 45, 46), (23, 22, 54, 55), (1, 0, 33, 32), (0, 31, 63, 33), (10, 9, 41, 42), (19, 18, 50, 51), (28, 27, 59, 60), (6, 5, 37, 38), (15, 14, 46, 47), (24, 23, 55, 56), (2, 1, 32, 34), (11, 10, 42, 43), (20, 19, 51, 52), (65, 67, 66, 64), (67, 69, 68, 66), (69, 71, 70, 68), (71, 73, 72, 70), (73, 75, 74, 72), (75, 77, 76, 74), (77, 79, 78, 76), (79, 81, 80, 78), (81, 83, 82, 80), (83, 85, 84, 82), (85, 87, 86, 84), (87, 89, 88, 86), (89, 91, 90, 88), (91, 93, 92, 90), (93, 95, 94, 92), (95, 97, 96, 94), (97, 99, 98, 96), (99, 101, 100, 98), (101, 103, 102, 100), (103, 105, 104, 102), (105, 107, 106, 104), (107, 109, 108, 106), (109, 111, 110, 108), (111, 113, 112, 110), (113, 115, 114, 112), (115, 117, 116, 114), (117, 119, 118, 116), (119, 121, 120, 118), (121, 123, 122, 120), (123, 125, 124, 122), (125, 127, 126, 124), (127, 65, 64, 126), (64, 66, 68, 70, 72, 74, 76, 78, 80, 82, 84, 86, 88, 90, 92, 94, 96, 98, 100, 102, 104, 106, 108, 110, 112, 114, 116, 118, 120, 122, 124, 126)])
_uv = me_cylinder_005.uv_layers.new(name='UVMap')
_uv.uv.foreach_set('vector', [0.03125, 0.5363, 0.03125, 1.0, 0.0, 1.0, 0.0, 0.5363, 0.9375, 0.5363, 0.9375, 1.0, 0.9062, 1.0, 0.9062, 0.5363, 0.9063, 0.5363, 0.9062, 1.0, 0.875, 1.0, 0.875, 0.5363, 0.875, 0.5363, 0.875, 1.0, 0.8438, 1.0, 0.8438, 0.5363, 0.8438, 0.5363, 0.8438, 1.0, 0.8125, 1.0, 0.8125, 0.5363, 0.8125, 0.5363, 0.8125, 1.0, 0.7812, 1.0, 0.7812, 0.5363, 0.7812, 0.5363, 0.7812, 1.0, 0.75, 1.0, 0.75, 0.5363, 0.75, 0.5363, 0.75, 1.0, 0.7188, 1.0, 0.7188, 0.5363, 0.7188, 0.5363, 0.7188, 1.0, 0.6875, 1.0, 0.6875, 0.5363, 0.6875, 0.5363, 0.6875, 1.0, 0.6562, 1.0, 0.6562, 0.5363, 0.6562, 0.5363, 0.6562, 1.0, 0.625, 1.0, 0.625, 0.5363, 0.625, 0.5363, 0.625, 1.0, 0.5938, 1.0, 0.5938, 0.5363, 0.5938, 0.5363, 0.5938, 1.0, 0.5625, 1.0, 0.5625, 0.5363, 0.5625, 0.5363, 0.5625, 1.0, 0.5312, 1.0, 0.5312, 0.5363, 0.5312, 0.5363, 0.5312, 1.0, 0.5, 1.0, 0.5, 0.5363, 0.5, 0.5363, 0.5, 1.0, 0.4688, 1.0, 0.4688, 0.5363, 0.4688, 0.5363, 0.4688, 1.0, 0.4375, 1.0, 0.4375, 0.5363, 0.4375, 0.5363, 0.4375, 1.0, 0.4062, 1.0, 0.4062, 0.5363, 0.4062, 0.5363, 0.4062, 1.0, 0.375, 1.0, 0.375, 0.5363, 0.375, 0.5363, 0.375, 1.0, 0.3438, 1.0, 0.3438, 0.5363, 0.3438, 0.5363, 0.3438, 1.0, 0.3125, 1.0, 0.3125, 0.5363, 0.3125, 0.5363, 0.3125, 1.0, 0.2812, 1.0, 0.2812, 0.5363, 0.2812, 0.5363, 0.2812, 1.0, 0.25, 1.0, 0.25, 0.5363, 0.25, 0.5363, 0.25, 1.0, 0.2188, 1.0, 0.2188, 0.5363, 0.2188, 0.5363, 0.2188, 1.0, 0.1875, 1.0, 0.1875, 0.5363, 0.1875, 0.5363, 0.1875, 1.0, 0.1562, 1.0, 0.1562, 0.5363, 0.1563, 0.5363, 0.1562, 1.0, 0.125, 1.0, 0.125, 0.5363, 0.125, 0.5363, 0.125, 1.0, 0.09375, 1.0, 0.09375, 0.5363, 0.09375, 0.5363, 0.09375, 1.0, 0.0625, 1.0, 0.0625, 0.5363, 0.0625, 0.5363, 0.0625, 1.0, 0.03125, 1.0, 0.03125, 0.5363, 0.09375, 1.0, 0.125, 1.0, 0.125, 1.0, 0.09375, 1.0, 0.9688, 0.5363, 0.9688, 1.0, 0.9375, 1.0, 0.9375, 0.5363, 1.0, 0.5363, 1.0, 1.0, 0.9688, 1.0, 0.9688, 0.5363, 0.2968, 0.4854, 0.25, 0.49, 0.2032, 0.4854, 0.1582, 0.4717, 0.1167, 0.4496, 0.08029, 0.4197, 0.05045, 0.3833, 0.02827, 0.3418, 0.01461, 0.2968, 0.01, 0.25, 0.01461, 0.2032, 0.02827, 0.1582, 0.05045, 0.1167, 0.08029, 0.08029, 0.1167, 0.05045, 0.1582, 0.02827, 0.2032, 0.01461, 0.25, 0.01, 0.2968, 0.01461, 0.3418, 0.02827, 0.3833, 0.05045, 0.4197, 0.08029, 0.4496, 0.1167, 0.4717, 0.1582, 0.4854, 0.2032, 0.49, 0.25, 0.4854, 0.2968, 0.4717, 0.3418, 0.4496, 0.3833, 0.4197, 0.4197, 0.3833, 0.4496, 0.3418, 0.4717, 0.7812, 1.0, 0.8125, 1.0, 0.8125, 1.0, 0.7812, 1.0, 0.5, 1.0, 0.5312, 1.0, 0.5312, 1.0, 0.5, 1.0, 0.2188, 1.0, 0.25, 1.0, 0.25, 1.0, 0.2188, 1.0, 0.9062, 1.0, 0.9375, 1.0, 0.9375, 1.0, 0.9062, 1.0, 0.625, 1.0, 0.6562, 1.0, 0.6562, 1.0, 0.625, 1.0, 0.3438, 1.0, 0.375, 1.0, 0.375, 1.0, 0.3438, 1.0, 0.0625, 1.0, 0.09375, 1.0, 0.09375, 1.0, 0.0625, 1.0, 0.75, 1.0, 0.7812, 1.0, 0.7812, 1.0, 0.75, 1.0, 0.4688, 1.0, 0.5, 1.0, 0.5, 1.0, 0.4688, 1.0, 0.1875, 1.0, 0.2188, 1.0, 0.2188, 1.0, 0.1875, 1.0, 0.875, 1.0, 0.9062, 1.0, 0.9062, 1.0, 0.875, 1.0, 0.5938, 1.0, 0.625, 1.0, 0.625, 1.0, 0.5938, 1.0, 0.3125, 1.0, 0.3438, 1.0, 0.3438, 1.0, 0.3125, 1.0, 0.03125, 1.0, 0.0625, 1.0, 0.0625, 1.0, 0.03125, 1.0, 0.7188, 1.0, 0.75, 1.0, 0.75, 1.0, 0.7188, 1.0, 0.4375, 1.0, 0.4688, 1.0, 0.4688, 1.0, 0.4375, 1.0, 0.1562, 1.0, 0.1875, 1.0, 0.1875, 1.0, 0.1562, 1.0, 0.8438, 1.0, 0.875, 1.0, 0.875, 1.0, 0.8438, 1.0, 0.5625, 1.0, 0.5938, 1.0, 0.5938, 1.0, 0.5625, 1.0, 0.2812, 1.0, 0.3125, 1.0, 0.3125, 1.0, 0.2812, 1.0, 0.9688, 1.0, 1.0, 1.0, 1.0, 1.0, 0.9688, 1.0, 0.0, 1.0, 0.03125, 1.0, 0.03125, 1.0, 0.0, 1.0, 0.6875, 1.0, 0.7188, 1.0, 0.7188, 1.0, 0.6875, 1.0, 0.4062, 1.0, 0.4375, 1.0, 0.4375, 1.0, 0.4062, 1.0, 0.125, 1.0, 0.1562, 1.0, 0.1562, 1.0, 0.125, 1.0, 0.8125, 1.0, 0.8438, 1.0, 0.8438, 1.0, 0.8125, 1.0, 0.5312, 1.0, 0.5625, 1.0, 0.5625, 1.0, 0.5312, 1.0, 0.25, 1.0, 0.2812, 1.0, 0.2812, 1.0, 0.25, 1.0, 0.9375, 1.0, 0.9688, 1.0, 0.9688, 1.0, 0.9375, 1.0, 0.6562, 1.0, 0.6875, 1.0, 0.6875, 1.0, 0.6562, 1.0, 0.375, 1.0, 0.4062, 1.0, 0.4062, 1.0, 0.375, 1.0, 1.0, 0.5363, 0.9688, 0.5363, 0.971, 0.5, 0.9977, 0.5, 0.9688, 0.5363, 0.9375, 0.5363, 0.9398, 0.5, 0.9665, 0.5, 0.9375, 0.5363, 0.9062, 0.5363, 0.9085, 0.5, 0.9352, 0.5, 0.9063, 0.5363, 0.875, 0.5363, 0.8773, 0.5, 0.904, 0.5, 0.875, 0.5363, 0.8438, 0.5363, 0.846, 0.5, 0.8727, 0.5, 0.8438, 0.5363, 0.8125, 0.5363, 0.8148, 0.5, 0.8415, 0.5, 0.8125, 0.5363, 0.7812, 0.5363, 0.7835, 0.5, 0.8102, 0.5, 0.7812, 0.5363, 0.75, 0.5363, 0.7523, 0.5, 0.779, 0.5, 0.75, 0.5363, 0.7188, 0.5363, 0.721, 0.5, 0.7477, 0.5, 0.7188, 0.5363, 0.6875, 0.5363, 0.6898, 0.5, 0.7165, 0.5, 0.6875, 0.5363, 0.6562, 0.5363, 0.6585, 0.5, 0.6852, 0.5, 0.6562, 0.5363, 0.625, 0.5363, 0.6273, 0.5, 0.654, 0.5, 0.625, 0.5363, 0.5938, 0.5363, 0.596, 0.5, 0.6227, 0.5, 0.5938, 0.5363, 0.5625, 0.5363, 0.5648, 0.5, 0.5915, 0.5, 0.5625, 0.5363, 0.5312, 0.5363, 0.5335, 0.5, 0.5602, 0.5, 0.5312, 0.5363, 0.5, 0.5363, 0.5023, 0.5, 0.529, 0.5, 0.5, 0.5363, 0.4688, 0.5363, 0.471, 0.5, 0.4977, 0.5, 0.4688, 0.5363, 0.4375, 0.5363, 0.4398, 0.5, 0.4665, 0.5, 0.4375, 0.5363, 0.4062, 0.5363, 0.4085, 0.5, 0.4352, 0.5, 0.4062, 0.5363, 0.375, 0.5363, 0.3773, 0.5, 0.404, 0.5, 0.375, 0.5363, 0.3438, 0.5363, 0.346, 0.5, 0.3727, 0.5, 0.3438, 0.5363, 0.3125, 0.5363, 0.3148, 0.5, 0.3415, 0.5, 0.3125, 0.5363, 0.2812, 0.5363, 0.2835, 0.5, 0.3102, 0.5, 0.2812, 0.5363, 0.25, 0.5363, 0.2523, 0.5, 0.279, 0.5, 0.25, 0.5363, 0.2188, 0.5363, 0.221, 0.5, 0.2477, 0.5, 0.2188, 0.5363, 0.1875, 0.5363, 0.1898, 0.5, 0.2165, 0.5, 0.1875, 0.5363, 0.1562, 0.5363, 0.1585, 0.5, 0.1852, 0.5, 0.1563, 0.5363, 0.125, 0.5363, 0.1273, 0.5, 0.154, 0.5, 0.125, 0.5363, 0.09375, 0.5363, 0.09603, 0.5, 0.1227, 0.5, 0.09375, 0.5363, 0.0625, 0.5363, 0.06478, 0.5, 0.09147, 0.5, 0.0625, 0.5363, 0.03125, 0.5363, 0.03353, 0.5, 0.06022, 0.5, 0.03125, 0.5363, 0.0, 0.5363, 0.002277, 0.5, 0.02897, 0.5, 0.75, 0.455, 0.79, 0.4511, 0.8285, 0.4394, 0.8639, 0.4205, 0.895, 0.395, 0.9205, 0.3639, 0.9394, 0.3285, 0.9511, 0.29, 0.955, 0.25, 0.9511, 0.21, 0.9394, 0.1715, 0.9205, 0.1361, 0.895, 0.105, 0.8639, 0.07952, 0.8285, 0.06058, 0.79, 0.04891, 0.75, 0.04497, 0.71, 0.04891, 0.6715, 0.06058, 0.6361, 0.07952, 0.605, 0.105, 0.5795, 0.1361, 0.5606, 0.1715, 0.5489, 0.21, 0.545, 0.25, 0.5489, 0.29, 0.5606, 0.3285, 0.5795, 0.3639, 0.605, 0.395, 0.6361, 0.4205, 0.6715, 0.4394, 0.71, 0.4511])
me_cylinder_005.use_remesh_fix_poles = True
me_cylinder_005.use_remesh_preserve_attributes = False
me_cylinder_005.update()
me_cylinder_006 = bpy.data.meshes.new('Cylinder.006')
me_cylinder_006.from_pydata([(-2.487e-08, 0.8046, -1.0), (0.0, 1.0, 1.0), (0.157, 0.7892, -1.0), (0.1951, 0.9808, 1.0), (0.3079, 0.7434, -1.0), (0.3827, 0.9239, 1.0), (0.447, 0.669, -1.0), (0.5556, 0.8315, 1.0), (0.5689, 0.5689, -1.0), (0.7071, 0.7071, 1.0), (0.669, 0.447, -1.0), (0.8315, 0.5556, 1.0), (0.7434, 0.3079, -1.0), (0.9239, 0.3827, 1.0), (0.7892, 0.157, -1.0), (0.9808, 0.1951, 1.0), (0.8046, -3.786e-08, -1.0), (1.0, -4.371e-08, 1.0), (0.7892, -0.157, -1.0), (0.9808, -0.1951, 1.0), (0.7434, -0.3079, -1.0), (0.9239, -0.3827, 1.0), (0.669, -0.447, -1.0), (0.8315, -0.5556, 1.0), (0.5689, -0.5689, -1.0), (0.7071, -0.7071, 1.0), (0.447, -0.669, -1.0), (0.5556, -0.8315, 1.0), (0.3079, -0.7434, -1.0), (0.3827, -0.9239, 1.0), (0.157, -0.7892, -1.0), (0.1951, -0.9808, 1.0), (-7.572e-08, -0.8046, -1.0), (-8.742e-08, -1.0, 1.0), (-0.157, -0.7892, -1.0), (-0.1951, -0.9808, 1.0), (-0.3079, -0.7434, -1.0), (-0.3827, -0.9239, 1.0), (-0.447, -0.669, -1.0), (-0.5556, -0.8315, 1.0), (-0.5689, -0.5689, -1.0), (-0.7071, -0.7071, 1.0), (-0.669, -0.447, -1.0), (-0.8315, -0.5556, 1.0), (-0.7434, -0.3079, -1.0), (-1.292, -0.4446, 1.0), (-0.7892, -0.157, -1.0), (-1.349, -0.2367, 1.0), (-0.8046, 1.192e-08, -1.0), (-1.367, 1.192e-08, 1.0), (-0.7892, 0.157, -1.0), (-1.338, 0.2367, 1.0), (-0.7434, 0.3079, -1.0), (-1.272, 0.4446, 1.0), (-0.669, 0.447, -1.0), (-0.8315, 0.5556, 1.0), (-0.5689, 0.5689, -1.0), (-0.7071, 0.7071, 1.0), (-0.447, 0.669, -1.0), (-0.5556, 0.8315, 1.0), (-0.3079, 0.7434, -1.0), (-0.3827, 0.9239, 1.0), (-0.157, 0.7892, -1.0), (-0.1951, 0.9808, 1.0), (0.08237, 0.4904, 1.291), (6.479e-07, 0.5, 1.291), (0.1616, 0.4619, 1.291), (0.2346, 0.4157, 1.291), (0.2985, 0.3536, 1.291), (0.351, 0.2778, 1.291), (0.3901, 0.1913, 1.291), (0.4141, 0.09755, 1.291), (0.4222, -2.808e-08, 1.291), (0.4141, -0.09755, 1.291), (0.3901, -0.1913, 1.291), (0.351, -0.2778, 1.291), (0.2985, -0.3536, 1.291), (0.2346, -0.4157, 1.291), (0.1616, -0.4619, 1.291), (0.08237, -0.4904, 1.291), (6.11e-07, -0.5, 1.291), (-0.08236, -0.4904, 1.291), (-0.1616, -0.4619, 1.291), (-0.2346, -0.4157, 1.291), (-0.2985, -0.3536, 1.291), (-0.351, -0.2778, 1.291), (-0.39, -0.1913, 1.291), (-0.4141, -0.09755, 1.291), (-0.4222, -2.588e-10, 1.291), (-0.4141, 0.09755, 1.291), (-0.39, 0.1913, 1.291), (-0.351, 0.2778, 1.291), (-0.2985, 0.3536, 1.291), (-0.2346, 0.4157, 1.291), (-0.1616, 0.4619, 1.291), (-0.08236, 0.4904, 1.291), (0.0, 1.0, -1.0), (0.1951, 0.9808, -1.0), (0.3827, 0.9239, -1.0), (0.5556, 0.8315, -1.0), (0.7071, 0.7071, -1.0), (0.8315, 0.5556, -1.0), (0.9239, 0.3827, -1.0), (0.9808, 0.1951, -1.0), (1.0, -4.371e-08, -1.0), (0.9808, -0.1951, -1.0), (0.9239, -0.3827, -1.0), (0.8315, -0.5556, -1.0), (0.7071, -0.7071, -1.0), (0.5556, -0.8315, -1.0), (0.3827, -0.9239, -1.0), (0.1951, -0.9808, -1.0), (-8.742e-08, -1.0, -1.0), (-0.1951, -0.9808, -1.0), (-0.3827, -0.9239, -1.0), (-0.5556, -0.8315, -1.0), (-0.7071, -0.7071, -1.0), (-0.8315, -0.5556, -1.0), (-0.9846, -0.4446, -1.0), (-1.042, -0.2367, -1.0), (-1.06, 1.192e-08, -1.0), (-1.031, 0.2367, -1.0), (-0.9642, 0.4446, -1.0), (-0.8315, 0.5556, -1.0), (-0.7071, 0.7071, -1.0), (-0.5556, 0.8315, -1.0), (-0.3827, 0.9239, -1.0), (-0.1951, 0.9808, -1.0), (-3.31e-07, 0.9868, -1.131), (0.2353, 0.9679, -1.131), (0.4617, 0.9117, -1.131), (0.6702, 0.8205, -1.131), (0.853, 0.6978, -1.131), (1.003, 0.5483, -1.131), (1.115, 0.3777, -1.131), (1.183, 0.1925, -1.131), (1.206, -4.644e-08, -1.131), (1.183, -0.1925, -1.131), (1.115, -0.3777, -1.131), (1.003, -0.5483, -1.131), (0.853, -0.6978, -1.131), (0.6702, -0.8205, -1.131), (0.4617, -0.9117, -1.131), (0.2353, -0.9679, -1.131), (-4.072e-07, -0.9868, -1.131), (-0.2353, -0.9679, -1.131), (-0.4617, -0.9117, -1.131), (-0.6702, -0.8205, -1.131), (-0.853, -0.6978, -1.131), (-1.003, -0.5483, -1.131), (-1.115, -0.3777, -1.131), (-1.183, -0.1925, -1.131), (-1.206, 1.463e-08, -1.131), (-1.183, 0.1925, -1.131), (-1.115, 0.3777, -1.131), (-1.003, 0.5483, -1.131), (-0.853, 0.6978, -1.131), (-0.6702, 0.8205, -1.131), (-0.4617, 0.9117, -1.131), (-0.2353, 0.9679, -1.131), (0.0226, 0.1801, 1.413), (-9.804e-07, 0.1836, 1.413), (0.04433, 0.1696, 1.413), (0.06436, 0.1527, 1.413), (0.08191, 0.1298, 1.413), (0.09631, 0.102, 1.413), (0.107, 0.07026, 1.413), (0.1136, 0.03582, 1.413), (0.1158, -3.557e-08, 1.413), (0.1136, -0.03582, 1.413), (0.107, -0.07026, 1.413), (0.09631, -0.102, 1.413), (0.08191, -0.1298, 1.413), (0.06436, -0.1527, 1.413), (0.04433, -0.1696, 1.413), (0.0226, -0.1801, 1.413), (-9.906e-07, -0.1836, 1.413), (-0.0226, -0.1801, 1.413), (-0.04433, -0.1696, 1.413), (-0.06436, -0.1527, 1.413), (-0.08191, -0.1298, 1.413), (-0.09632, -0.102, 1.413), (-0.107, -0.07026, 1.413), (-0.1136, -0.03582, 1.413), (-0.1158, -2.535e-08, 1.413), (-0.1136, 0.03582, 1.413), (-0.107, 0.07026, 1.413), (-0.09632, 0.102, 1.413), (-0.08191, 0.1298, 1.413), (-0.06436, 0.1527, 1.413), (-0.04433, 0.1696, 1.413), (-0.0226, 0.1801, 1.413)], [], [(96, 1, 3, 97), (97, 3, 5, 98), (98, 5, 7, 99), (99, 7, 9, 100), (100, 9, 11, 101), (101, 11, 13, 102), (102, 13, 15, 103), (103, 15, 17, 104), (104, 17, 19, 105), (105, 19, 21, 106), (106, 21, 23, 107), (107, 23, 25, 108), (108, 25, 27, 109), (109, 27, 29, 110), (110, 29, 31, 111), (111, 31, 33, 112), (112, 33, 35, 113), (113, 35, 37, 114), (114, 37, 39, 115), (115, 39, 41, 116), (116, 41, 43, 117), (117, 43, 45, 118), (118, 45, 47, 119), (119, 47, 49, 120), (120, 49, 51, 121), (121, 51, 53, 122), (122, 53, 55, 123), (123, 55, 57, 124), (124, 57, 59, 125), (125, 59, 61, 126), (19, 17, 72, 73), (126, 61, 63, 127), (127, 63, 1, 96), (20, 22, 139, 138), (79, 78, 174, 175), (37, 35, 81, 82), (55, 53, 90, 91), (11, 9, 68, 69), (29, 27, 77, 78), (47, 45, 86, 87), (3, 1, 65, 64), (1, 63, 95, 65), (21, 19, 73, 74), (39, 37, 82, 83), (57, 55, 91, 92), (13, 11, 69, 70), (31, 29, 78, 79), (49, 47, 87, 88), (5, 3, 64, 66), (23, 21, 74, 75), (41, 39, 83, 84), (59, 57, 92, 93), (15, 13, 70, 71), (33, 31, 79, 80), (51, 49, 88, 89), (7, 5, 66, 67), (25, 23, 75, 76), (43, 41, 84, 85), (61, 59, 93, 94), (17, 15, 71, 72), (35, 33, 80, 81), (53, 51, 89, 90), (9, 7, 67, 68), (27, 25, 76, 77), (45, 43, 85, 86), (63, 61, 94, 95), (2, 0, 96, 97), (4, 2, 97, 98), (6, 4, 98, 99), (8, 6, 99, 100), (10, 8, 100, 101), (12, 10, 101, 102), (14, 12, 102, 103), (16, 14, 103, 104), (18, 16, 104, 105), (20, 18, 105, 106), (22, 20, 106, 107), (24, 22, 107, 108), (26, 24, 108, 109), (28, 26, 109, 110), (30, 28, 110, 111), (32, 30, 111, 112), (34, 32, 112, 113), (36, 34, 113, 114), (38, 36, 114, 115), (40, 38, 115, 116), (42, 40, 116, 117), (44, 42, 117, 118), (46, 44, 118, 119), (48, 46, 119, 120), (50, 48, 120, 121), (52, 50, 121, 122), (54, 52, 122, 123), (56, 54, 123, 124), (58, 56, 124, 125), (60, 58, 125, 126), (62, 60, 126, 127), (0, 62, 127, 96), (128, 129, 130, 131, 132, 133, 134, 135, 136, 137, 138, 139, 140, 141, 142, 143, 144, 145, 146, 147, 148, 149, 150, 151, 152, 153, 154, 155, 156, 157, 158, 159), (48, 50, 153, 152), (22, 24, 140, 139), (50, 52, 154, 153), (24, 26, 141, 140), (52, 54, 155, 154), (26, 28, 142, 141), (0, 2, 129, 128), (54, 56, 156, 155), (28, 30, 143, 142), (2, 4, 130, 129), (56, 58, 157, 156), (30, 32, 144, 143), (4, 6, 131, 130), (58, 60, 158, 157), (32, 34, 145, 144), (6, 8, 132, 131), (60, 62, 159, 158), (34, 36, 146, 145), (8, 10, 133, 132), (62, 0, 128, 159), (36, 38, 147, 146), (10, 12, 134, 133), (38, 40, 148, 147), (12, 14, 135, 134), (40, 42, 149, 148), (14, 16, 136, 135), (42, 44, 150, 149), (16, 18, 137, 136), (44, 46, 151, 150), (18, 20, 138, 137), (46, 48, 152, 151), (160, 161, 191, 190, 189, 188, 187, 186, 185, 184, 183, 182, 181, 180, 179, 178, 177, 176, 175, 174, 173, 172, 171, 170, 169, 168, 167, 166, 165, 164, 163, 162), (66, 64, 160, 162), (93, 92, 188, 189), (80, 79, 175, 176), (67, 66, 162, 163), (94, 93, 189, 190), (81, 80, 176, 177), (68, 67, 163, 164), (95, 94, 190, 191), (82, 81, 177, 178), (69, 68, 164, 165), (65, 95, 191, 161), (83, 82, 178, 179), (70, 69, 165, 166), (84, 83, 179, 180), (71, 70, 166, 167), (85, 84, 180, 181), (72, 71, 167, 168), (86, 85, 181, 182), (73, 72, 168, 169), (87, 86, 182, 183), (74, 73, 169, 170), (88, 87, 183, 184), (75, 74, 170, 171), (89, 88, 184, 185), (76, 75, 171, 172), (90, 89, 185, 186), (77, 76, 172, 173), (91, 90, 186, 187), (78, 77, 173, 174), (64, 65, 161, 160), (92, 91, 187, 188)])
_uv = me_cylinder_006.uv_layers.new(name='UVMap')
_uv.uv.foreach_set('vector', [1.0, 0.5, 1.0, 1.0, 0.9688, 1.0, 0.9688, 0.5, 0.9688, 0.5, 0.9688, 1.0, 0.9375, 1.0, 0.9375, 0.5, 0.9375, 0.5, 0.9375, 1.0, 0.9062, 1.0, 0.9062, 0.5, 0.9062, 0.5, 0.9062, 1.0, 0.875, 1.0, 0.875, 0.5, 0.875, 0.5, 0.875, 1.0, 0.8438, 1.0, 0.8438, 0.5, 0.8438, 0.5, 0.8438, 1.0, 0.8125, 1.0, 0.8125, 0.5, 0.8125, 0.5, 0.8125, 1.0, 0.7812, 1.0, 0.7812, 0.5, 0.7812, 0.5, 0.7812, 1.0, 0.75, 1.0, 0.75, 0.5, 0.75, 0.5, 0.75, 1.0, 0.7188, 1.0, 0.7188, 0.5, 0.7188, 0.5, 0.7188, 1.0, 0.6875, 1.0, 0.6875, 0.5, 0.6875, 0.5, 0.6875, 1.0, 0.6562, 1.0, 0.6562, 0.5, 0.6562, 0.5, 0.6562, 1.0, 0.625, 1.0, 0.625, 0.5, 0.625, 0.5, 0.625, 1.0, 0.5938, 1.0, 0.5938, 0.5, 0.5938, 0.5, 0.5938, 1.0, 0.5625, 1.0, 0.5625, 0.5, 0.5625, 0.5, 0.5625, 1.0, 0.5312, 1.0, 0.5312, 0.5, 0.5312, 0.5, 0.5312, 1.0, 0.5, 1.0, 0.5, 0.5, 0.5, 0.5, 0.5, 1.0, 0.4688, 1.0, 0.4688, 0.5, 0.4688, 0.5, 0.4688, 1.0, 0.4375, 1.0, 0.4375, 0.5, 0.4375, 0.5, 0.4375, 1.0, 0.4062, 1.0, 0.4062, 0.5, 0.4062, 0.5, 0.4062, 1.0, 0.375, 1.0, 0.375, 0.5, 0.375, 0.5, 0.375, 1.0, 0.3438, 1.0, 0.3438, 0.5, 0.3438, 0.5, 0.3438, 1.0, 0.3125, 1.0, 0.3125, 0.5, 0.3125, 0.5, 0.3125, 1.0, 0.2812, 1.0, 0.2812, 0.5, 0.2812, 0.5, 0.2812, 1.0, 0.25, 1.0, 0.25, 0.5, 0.25, 0.5, 0.25, 1.0, 0.2188, 1.0, 0.2188, 0.5, 0.2188, 0.5, 0.2188, 1.0, 0.1875, 1.0, 0.1875, 0.5, 0.1875, 0.5, 0.1875, 1.0, 0.1562, 1.0, 0.1562, 0.5, 0.1562, 0.5, 0.1562, 1.0, 0.125, 1.0, 0.125, 0.5, 0.125, 0.5, 0.125, 1.0, 0.09375, 1.0, 0.09375, 0.5, 0.09375, 0.5, 0.09375, 1.0, 0.0625, 1.0, 0.0625, 0.5, 0.7188, 1.0, 0.75, 1.0, 0.75, 1.0, 0.7188, 1.0, 0.0625, 0.5, 0.0625, 1.0, 0.03125, 1.0, 0.03125, 0.5, 0.03125, 0.5, 0.03125, 1.0, 0.0, 1.0, 0.0, 0.5, 0.9284, 0.1761, 0.9106, 0.1427, 0.9106, 0.1427, 0.9284, 0.1761, 0.5312, 1.0, 0.5625, 1.0, 0.5625, 1.0, 0.5312, 1.0, 0.4375, 1.0, 0.4688, 1.0, 0.4688, 1.0, 0.4375, 1.0, 0.1562, 1.0, 0.1875, 1.0, 0.1875, 1.0, 0.1562, 1.0, 0.8438, 1.0, 0.875, 1.0, 0.875, 1.0, 0.8438, 1.0, 0.5625, 1.0, 0.5938, 1.0, 0.5938, 1.0, 0.5625, 1.0, 0.2812, 1.0, 0.3125, 1.0, 0.3125, 1.0, 0.2812, 1.0, 0.9688, 1.0, 1.0, 1.0, 1.0, 1.0, 0.9688, 1.0, 0.0, 1.0, 0.03125, 1.0, 0.03125, 1.0, 0.0, 1.0, 0.6875, 1.0, 0.7188, 1.0, 0.7188, 1.0, 0.6875, 1.0, 0.4062, 1.0, 0.4375, 1.0, 0.4375, 1.0, 0.4062, 1.0, 0.125, 1.0, 0.1562, 1.0, 0.1562, 1.0, 0.125, 1.0, 0.8125, 1.0, 0.8438, 1.0, 0.8438, 1.0, 0.8125, 1.0, 0.5312, 1.0, 0.5625, 1.0, 0.5625, 1.0, 0.5312, 1.0, 0.25, 1.0, 0.2812, 1.0, 0.2812, 1.0, 0.25, 1.0, 0.9375, 1.0, 0.9688, 1.0, 0.9688, 1.0, 0.9375, 1.0, 0.6562, 1.0, 0.6875, 1.0, 0.6875, 1.0, 0.6562, 1.0, 0.375, 1.0, 0.4062, 1.0, 0.4062, 1.0, 0.375, 1.0, 0.09375, 1.0, 0.125, 1.0, 0.125, 1.0, 0.09375, 1.0, 0.7812, 1.0, 0.8125, 1.0, 0.8125, 1.0, 0.7812, 1.0, 0.5, 1.0, 0.5312, 1.0, 0.5312, 1.0, 0.5, 1.0, 0.2188, 1.0, 0.25, 1.0, 0.25, 1.0, 0.2188, 1.0, 0.9062, 1.0, 0.9375, 1.0, 0.9375, 1.0, 0.9062, 1.0, 0.625, 1.0, 0.6562, 1.0, 0.6562, 1.0, 0.625, 1.0, 0.3438, 1.0, 0.375, 1.0, 0.375, 1.0, 0.3438, 1.0, 0.0625, 1.0, 0.09375, 1.0, 0.09375, 1.0, 0.0625, 1.0, 0.75, 1.0, 0.7812, 1.0, 0.7812, 1.0, 0.75, 1.0, 0.4688, 1.0, 0.5, 1.0, 0.5, 1.0, 0.4688, 1.0, 0.1875, 1.0, 0.2188, 1.0, 0.2188, 1.0, 0.1875, 1.0, 0.875, 1.0, 0.9062, 1.0, 0.9062, 1.0, 0.875, 1.0, 0.5938, 1.0, 0.625, 1.0, 0.625, 1.0, 0.5938, 1.0, 0.3125, 1.0, 0.3438, 1.0, 0.3438, 1.0, 0.3125, 1.0, 0.03125, 1.0, 0.0625, 1.0, 0.0625, 1.0, 0.03125, 1.0, 0.7877, 0.4394, 0.75, 0.4431, 0.75, 0.49, 0.7968, 0.4854, 0.8239, 0.4284, 0.7877, 0.4394, 0.7968, 0.4854, 0.8418, 0.4717, 0.8573, 0.4106, 0.8239, 0.4284, 0.8418, 0.4717, 0.8833, 0.4496, 0.8865, 0.3865, 0.8573, 0.4106, 0.8833, 0.4496, 0.9197, 0.4197, 0.9106, 0.3573, 0.8865, 0.3865, 0.9197, 0.4197, 0.9496, 0.3833, 0.9284, 0.3239, 0.9106, 0.3573, 0.9496, 0.3833, 0.9717, 0.3418, 0.9394, 0.2877, 0.9284, 0.3239, 0.9717, 0.3418, 0.9854, 0.2968, 0.9431, 0.25, 0.9394, 0.2877, 0.9854, 0.2968, 0.99, 0.25, 0.9394, 0.2123, 0.9431, 0.25, 0.99, 0.25, 0.9854, 0.2032, 0.9284, 0.1761, 0.9394, 0.2123, 0.9854, 0.2032, 0.9717, 0.1582, 0.9106, 0.1427, 0.9284, 0.1761, 0.9717, 0.1582, 0.9496, 0.1167, 0.8865, 0.1135, 0.9106, 0.1427, 0.9496, 0.1167, 0.9197, 0.08029, 0.8573, 0.08944, 0.8865, 0.1135, 0.9197, 0.08029, 0.8833, 0.05045, 0.8239, 0.07159, 0.8573, 0.08944, 0.8833, 0.05045, 0.8418, 0.02827, 0.7877, 0.0606, 0.8239, 0.07159, 0.8418, 0.02827, 0.7968, 0.01461, 0.75, 0.05689, 0.7877, 0.0606, 0.7968, 0.01461, 0.75, 0.01, 0.7123, 0.0606, 0.75, 0.05689, 0.75, 0.01, 0.7032, 0.01461, 0.6761, 0.07159, 0.7123, 0.0606, 0.7032, 0.01461, 0.6582, 0.02827, 0.6427, 0.08944, 0.6761, 0.07159, 0.6582, 0.02827, 0.6167, 0.05045, 0.6135, 0.1135, 0.6427, 0.08944, 0.6167, 0.05045, 0.5803, 0.08029, 0.5894, 0.1427, 0.6135, 0.1135, 0.5803, 0.08029, 0.5504, 0.1167, 0.5716, 0.1761, 0.5894, 0.1427, 0.5504, 0.1167, 0.5283, 0.1582, 0.5606, 0.2123, 0.5716, 0.1761, 0.5283, 0.1582, 0.5146, 0.2032, 0.5569, 0.25, 0.5606, 0.2123, 0.5146, 0.2032, 0.51, 0.25, 0.5606, 0.2877, 0.5569, 0.25, 0.51, 0.25, 0.5146, 0.2968, 0.5716, 0.3239, 0.5606, 0.2877, 0.5146, 0.2968, 0.5283, 0.3418, 0.5894, 0.3573, 0.5716, 0.3239, 0.5283, 0.3418, 0.5504, 0.3833, 0.6135, 0.3865, 0.5894, 0.3573, 0.5504, 0.3833, 0.5803, 0.4197, 0.6427, 0.4106, 0.6135, 0.3865, 0.5803, 0.4197, 0.6167, 0.4496, 0.6761, 0.4284, 0.6427, 0.4106, 0.6167, 0.4496, 0.6582, 0.4717, 0.7123, 0.4394, 0.6761, 0.4284, 0.6582, 0.4717, 0.7032, 0.4854, 0.75, 0.4431, 0.7123, 0.4394, 0.7032, 0.4854, 0.75, 0.49, 0.75, 0.4431, 0.7877, 0.4394, 0.8239, 0.4284, 0.8573, 0.4106, 0.8865, 0.3865, 0.9106, 0.3573, 0.9284, 0.3239, 0.9394, 0.2877, 0.9431, 0.25, 0.9394, 0.2123, 0.9284, 0.1761, 0.9106, 0.1427, 0.8865, 0.1135, 0.8573, 0.08944, 0.8239, 0.07159, 0.7877, 0.0606, 0.75, 0.05689, 0.7123, 0.0606, 0.6761, 0.07159, 0.6427, 0.08944, 0.6135, 0.1135, 0.5894, 0.1427, 0.5716, 0.1761, 0.5606, 0.2123, 0.5569, 0.25, 0.5606, 0.2877, 0.5716, 0.3239, 0.5894, 0.3573, 0.6135, 0.3865, 0.6427, 0.4106, 0.6761, 0.4284, 0.7123, 0.4394, 0.5569, 0.25, 0.5606, 0.2877, 0.5606, 0.2877, 0.5569, 0.25, 0.9106, 0.1427, 0.8865, 0.1135, 0.8865, 0.1135, 0.9106, 0.1427, 0.5606, 0.2877, 0.5716, 0.3239, 0.5716, 0.3239, 0.5606, 0.2877, 0.8865, 0.1135, 0.8573, 0.08944, 0.8573, 0.08944, 0.8865, 0.1135, 0.5716, 0.3239, 0.5894, 0.3573, 0.5894, 0.3573, 0.5716, 0.3239, 0.8573, 0.08944, 0.8239, 0.07159, 0.8239, 0.07159, 0.8573, 0.08944, 0.75, 0.4431, 0.7877, 0.4394, 0.7877, 0.4394, 0.75, 0.4431, 0.5894, 0.3573, 0.6135, 0.3865, 0.6135, 0.3865, 0.5894, 0.3573, 0.8239, 0.07159, 0.7877, 0.0606, 0.7877, 0.0606, 0.8239, 0.07159, 0.7877, 0.4394, 0.8239, 0.4284, 0.8239, 0.4284, 0.7877, 0.4394, 0.6135, 0.3865, 0.6427, 0.4106, 0.6427, 0.4106, 0.6135, 0.3865, 0.7877, 0.0606, 0.75, 0.05689, 0.75, 0.05689, 0.7877, 0.0606, 0.8239, 0.4284, 0.8573, 0.4106, 0.8573, 0.4106, 0.8239, 0.4284, 0.6427, 0.4106, 0.6761, 0.4284, 0.6761, 0.4284, 0.6427, 0.4106, 0.75, 0.05689, 0.7123, 0.0606, 0.7123, 0.0606, 0.75, 0.05689, 0.8573, 0.4106, 0.8865, 0.3865, 0.8865, 0.3865, 0.8573, 0.4106, 0.6761, 0.4284, 0.7123, 0.4394, 0.7123, 0.4394, 0.6761, 0.4284, 0.7123, 0.0606, 0.6761, 0.07159, 0.6761, 0.07159, 0.7123, 0.0606, 0.8865, 0.3865, 0.9106, 0.3573, 0.9106, 0.3573, 0.8865, 0.3865, 0.7123, 0.4394, 0.75, 0.4431, 0.75, 0.4431, 0.7123, 0.4394, 0.6761, 0.07159, 0.6427, 0.08944, 0.6427, 0.08944, 0.6761, 0.07159, 0.9106, 0.3573, 0.9284, 0.3239, 0.9284, 0.3239, 0.9106, 0.3573, 0.6427, 0.08944, 0.6135, 0.1135, 0.6135, 0.1135, 0.6427, 0.08944, 0.9284, 0.3239, 0.9394, 0.2877, 0.9394, 0.2877, 0.9284, 0.3239, 0.6135, 0.1135, 0.5894, 0.1427, 0.5894, 0.1427, 0.6135, 0.1135, 0.9394, 0.2877, 0.9431, 0.25, 0.9431, 0.25, 0.9394, 0.2877, 0.5894, 0.1427, 0.5716, 0.1761, 0.5716, 0.1761, 0.5894, 0.1427, 0.9431, 0.25, 0.9394, 0.2123, 0.9394, 0.2123, 0.9431, 0.25, 0.5716, 0.1761, 0.5606, 0.2123, 0.5606, 0.2123, 0.5716, 0.1761, 0.9394, 0.2123, 0.9284, 0.1761, 0.9284, 0.1761, 0.9394, 0.2123, 0.5606, 0.2123, 0.5569, 0.25, 0.5569, 0.25, 0.5606, 0.2123, 0.2968, 0.4854, 0.25, 0.49, 0.2032, 0.4854, 0.1582, 0.4717, 0.1167, 0.4496, 0.08029, 0.4197, 0.05045, 0.3833, 0.02827, 0.3418, 0.01461, 0.2968, 0.01, 0.25, 0.01461, 0.2032, 0.02827, 0.1582, 0.05045, 0.1167, 0.08029, 0.08029, 0.1167, 0.05045, 0.1582, 0.02827, 0.2032, 0.01461, 0.25, 0.01, 0.2968, 0.01461, 0.3418, 0.02827, 0.3833, 0.05045, 0.4197, 0.08029, 0.4496, 0.1167, 0.4717, 0.1582, 0.4854, 0.2032, 0.49, 0.25, 0.4854, 0.2968, 0.4717, 0.3418, 0.4496, 0.3833, 0.4197, 0.4197, 0.3833, 0.4496, 0.3418, 0.4717, 0.9375, 1.0, 0.9688, 1.0, 0.9688, 1.0, 0.9375, 1.0, 0.09375, 1.0, 0.125, 1.0, 0.125, 1.0, 0.09375, 1.0, 0.5, 1.0, 0.5312, 1.0, 0.5312, 1.0, 0.5, 1.0, 0.9062, 1.0, 0.9375, 1.0, 0.9375, 1.0, 0.9062, 1.0, 0.0625, 1.0, 0.09375, 1.0, 0.09375, 1.0, 0.0625, 1.0, 0.4688, 1.0, 0.5, 1.0, 0.5, 1.0, 0.4688, 1.0, 0.875, 1.0, 0.9062, 1.0, 0.9062, 1.0, 0.875, 1.0, 0.03125, 1.0, 0.0625, 1.0, 0.0625, 1.0, 0.03125, 1.0, 0.4375, 1.0, 0.4688, 1.0, 0.4688, 1.0, 0.4375, 1.0, 0.8438, 1.0, 0.875, 1.0, 0.875, 1.0, 0.8438, 1.0, 0.0, 1.0, 0.03125, 1.0, 0.03125, 1.0, 0.0, 1.0, 0.4062, 1.0, 0.4375, 1.0, 0.4375, 1.0, 0.4062, 1.0, 0.8125, 1.0, 0.8438, 1.0, 0.8438, 1.0, 0.8125, 1.0, 0.375, 1.0, 0.4062, 1.0, 0.4062, 1.0, 0.375, 1.0, 0.7812, 1.0, 0.8125, 1.0, 0.8125, 1.0, 0.7812, 1.0, 0.3438, 1.0, 0.375, 1.0, 0.375, 1.0, 0.3438, 1.0, 0.75, 1.0, 0.7812, 1.0, 0.7812, 1.0, 0.75, 1.0, 0.3125, 1.0, 0.3438, 1.0, 0.3438, 1.0, 0.3125, 1.0, 0.7188, 1.0, 0.75, 1.0, 0.75, 1.0, 0.7188, 1.0, 0.2812, 1.0, 0.3125, 1.0, 0.3125, 1.0, 0.2812, 1.0, 0.6875, 1.0, 0.7188, 1.0, 0.7188, 1.0, 0.6875, 1.0, 0.25, 1.0, 0.2812, 1.0, 0.2812, 1.0, 0.25, 1.0, 0.6562, 1.0, 0.6875, 1.0, 0.6875, 1.0, 0.6562, 1.0, 0.2188, 1.0, 0.25, 1.0, 0.25, 1.0, 0.2188, 1.0, 0.625, 1.0, 0.6562, 1.0, 0.6562, 1.0, 0.625, 1.0, 0.1875, 1.0, 0.2188, 1.0, 0.2188, 1.0, 0.1875, 1.0, 0.5938, 1.0, 0.625, 1.0, 0.625, 1.0, 0.5938, 1.0, 0.1562, 1.0, 0.1875, 1.0, 0.1875, 1.0, 0.1562, 1.0, 0.5625, 1.0, 0.5938, 1.0, 0.5938, 1.0, 0.5625, 1.0, 0.9688, 1.0, 1.0, 1.0, 1.0, 1.0, 0.9688, 1.0, 0.125, 1.0, 0.1562, 1.0, 0.1562, 1.0, 0.125, 1.0])
me_cylinder_006.use_remesh_fix_poles = True
me_cylinder_006.use_remesh_preserve_attributes = False
me_cylinder_006.update()
me_cube_001 = bpy.data.meshes.new('Cube.001')
me_cube_001.from_pydata([(-2.979, -2.471, -1.0), (0.9794, 0.4712, 1.0), (-1.0, 1.0, -1.0), (-1.0, 1.0, 1.0), (-0.9794, -2.471, -1.0), (2.979, 0.4712, 1.0), (1.0, 1.0, -1.0), (1.0, 1.0, 1.0), (-1.0, 1.0, -1.145), (-1.0, -2.471, -1.145), (1.0, 1.0, -1.145), (1.0, -2.471, -1.145)], [], [(0, 1, 3, 2), (2, 3, 7, 6), (6, 7, 5, 4), (4, 5, 1, 0), (0, 2, 8, 9), (7, 3, 1, 5), (8, 10, 11, 9), (6, 4, 11, 10), (4, 0, 9, 11), (2, 6, 10, 8)])
_uv = me_cube_001.uv_layers.new(name='UVMap')
_uv.uv.foreach_set('vector', [0.375, 0.0, 0.625, 0.0, 0.625, 0.25, 0.375, 0.25, 0.375, 0.25, 0.625, 0.25, 0.625, 0.5, 0.375, 0.5, 0.375, 0.5, 0.625, 0.5, 0.625, 0.75, 0.375, 0.75, 0.375, 0.75, 0.625, 0.75, 0.625, 1.0, 0.375, 1.0, 0.375, 0.0, 0.375, 0.25, 0.375, 0.25, 0.375, 0.0, 0.625, 0.5, 0.875, 0.5, 0.875, 0.75, 0.625, 0.75, 0.125, 0.5, 0.375, 0.5, 0.375, 0.75, 0.125, 0.75, 0.375, 0.5, 0.375, 0.75, 0.375, 0.75, 0.375, 0.5, 0.375, 0.75, 0.375, 1.0, 0.375, 1.0, 0.375, 0.75, 0.375, 0.25, 0.375, 0.5, 0.375, 0.5, 0.375, 0.25])
me_cube_001.use_remesh_fix_poles = True
me_cube_001.use_remesh_preserve_attributes = False
me_cube_001.update()
me_cube_003 = bpy.data.meshes.new('Cube.003')
me_cube_003.from_pydata([(-2.979, -2.471, -1.0), (0.9794, 0.4712, 1.0), (-1.0, 1.0, -1.0), (-1.0, 1.0, 1.0), (-0.9794, -2.471, -1.0), (2.979, 0.4712, 1.0), (1.0, 1.0, -1.0), (1.0, 1.0, 1.0), (-1.0, 1.0, -1.145), (-1.0, -2.471, -1.145), (1.0, 1.0, -1.145), (1.0, -2.471, -1.145)], [], [(0, 1, 3, 2), (2, 3, 7, 6), (6, 7, 5, 4), (4, 5, 1, 0), (0, 2, 8, 9), (7, 3, 1, 5), (8, 10, 11, 9), (6, 4, 11, 10), (4, 0, 9, 11), (2, 6, 10, 8)])
_uv = me_cube_003.uv_layers.new(name='UVMap')
_uv.uv.foreach_set('vector', [0.375, 0.0, 0.625, 0.0, 0.625, 0.25, 0.375, 0.25, 0.375, 0.25, 0.625, 0.25, 0.625, 0.5, 0.375, 0.5, 0.375, 0.5, 0.625, 0.5, 0.625, 0.75, 0.375, 0.75, 0.375, 0.75, 0.625, 0.75, 0.625, 1.0, 0.375, 1.0, 0.375, 0.0, 0.375, 0.25, 0.375, 0.25, 0.375, 0.0, 0.625, 0.5, 0.875, 0.5, 0.875, 0.75, 0.625, 0.75, 0.125, 0.5, 0.375, 0.5, 0.375, 0.75, 0.125, 0.75, 0.375, 0.5, 0.375, 0.75, 0.375, 0.75, 0.375, 0.5, 0.375, 0.75, 0.375, 1.0, 0.375, 1.0, 0.375, 0.75, 0.375, 0.25, 0.375, 0.5, 0.375, 0.5, 0.375, 0.25])
me_cube_003.use_remesh_fix_poles = True
me_cube_003.use_remesh_preserve_attributes = False
me_cube_003.update()

# ---- objects
ob_light = bpy.data.objects.new('Light', light_light)
ob_camera = bpy.data.objects.new('Camera', cam_camera)
ob_cylinder = bpy.data.objects.new('Cylinder', me_cylinder_001)
ob_cylinder_001 = bpy.data.objects.new('Cylinder.001', me_cylinder_003)
ob_cylinder_002 = bpy.data.objects.new('Cylinder.002', me_cylinder_005)
ob_cylinder_003 = bpy.data.objects.new('Cylinder.003', me_cylinder_006)
ob_cube = bpy.data.objects.new('Cube', me_cube_001)
ob_cube_001 = bpy.data.objects.new('Cube.001', me_cube_003)

# ---- transforms, parenting, visibility, modifiers, constraints
ob_light.location = (4.076, 1.005, 5.904)
ob_light.rotation_euler = (0.6503, 0.05522, 1.866)
ob_light.lock_rotations_4d = False
ob_light.empty_display_type = 'ARROWS'
ob_light.color = (0.0, 0.0, 0.0, 0.0)
ob_light.lineart.crease_threshold = 0.0
ob_camera.location = (7.359, -6.926, 4.958)
ob_camera.rotation_euler = (1.109, 0.0, 0.8149)
ob_camera.lock_rotations_4d = False
ob_camera.empty_display_type = 'ARROWS'
ob_camera.color = (0.0, 0.0, 0.0, 0.0)
ob_camera.display_type = 'WIRE'
ob_camera.lineart.crease_threshold = 0.0
ob_cylinder.location = (0.0, -2.02, 2.98)
ob_cylinder.scale = (0.5, 0.5, 2.7)
ob_cylinder_001.location = (0.02295, 2.007, 2.86)
ob_cylinder_001.scale = (0.5, 0.5, 2.7)
ob_cylinder_002.location = (0.0, 0.0, 4.42)
ob_cylinder_002.scale = (1.5, 1.5, 2.58)
ob_cylinder_003.location = (-2.17, 0.0, 3.69)
ob_cylinder_003.scale = (0.66, 0.91, 2.47)
ob_cube.location = (-2.17, -1.24, 3.63)
ob_cube.scale = (0.06, 0.37, 1.9)
ob_cube_001.location = (-2.17, 1.26, 3.63)
ob_cube_001.scale = (0.06, -0.37, 1.9)

# ---- collection membership
col_collection.objects.link(ob_light)
col_collection.objects.link(ob_camera)
col_collection.objects.link(ob_cylinder)
col_collection.objects.link(ob_cylinder_001)
col_collection.objects.link(ob_cylinder_002)
col_collection.objects.link(ob_cylinder_003)
col_collection.objects.link(ob_cube)
col_collection.objects.link(ob_cube_001)

# ---- scene / render settings (as saved in the file)
scene.camera = ob_camera
scene.frame_start = 1; scene.frame_end = 250; scene.frame_set(1)
scene.render.engine = 'BLENDER_EEVEE_NEXT'
scene.cycles.use_denoising = False
scene.cycles.samples = 128
scene.cycles.sampling_pattern = 'TABULATED_SOBOL'
scene.cycles.use_adaptive_sampling = False
scene.cycles.use_light_tree = False
scene.view_settings.view_transform = 'Filmic'
bpy.context.view_layer.update()
